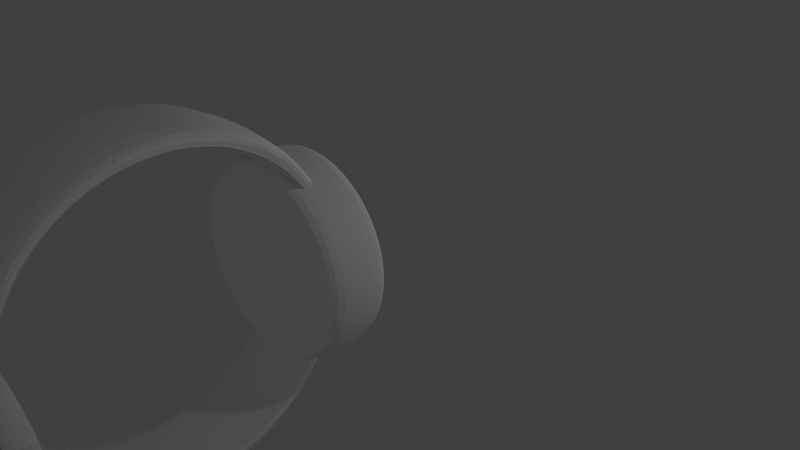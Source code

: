 # Source: Watch.blend  (saved by Blender 2.73.0; exported with 4.5.12 LTS)
import bpy
from mathutils import Matrix  # noqa: F401  (used for matrix-valued properties, if any)

bpy.ops.wm.read_factory_settings(use_empty=True)
scene = bpy.context.scene
scene.name = 'Scene'

# ---- collections
col_collection_1 = bpy.data.collections.new('Collection 1'); scene.collection.children.link(col_collection_1)

# ---- materials (node trees are filled in below, after node groups)
mat_material_002 = bpy.data.materials.new('Material.002')
mat_material_002.alpha_threshold = 0.0
mat_material_002.use_transparent_shadow = False
mat_material_002.roughness = 0.5
mat_material_004 = bpy.data.materials.new('Material.004')
mat_material_004.alpha_threshold = 0.0
mat_material_004.use_transparent_shadow = False
mat_material_004.roughness = 0.5
mat_material_005 = bpy.data.materials.new('Material.005')
mat_material_005.alpha_threshold = 0.0
mat_material_005.use_transparent_shadow = False
mat_material_005.roughness = 0.5
mat_material_003 = bpy.data.materials.new('Material.003')
mat_material_003.alpha_threshold = 0.0
mat_material_003.use_transparent_shadow = False
mat_material_003.roughness = 0.5
mat_material_001 = bpy.data.materials.new('Material.001')
mat_material_001.alpha_threshold = 0.0
mat_material_001.use_transparent_shadow = False
mat_material_001.roughness = 0.5
mat_material = bpy.data.materials.new('Material')
mat_material.alpha_threshold = 0.0
mat_material.use_transparent_shadow = False
mat_material.roughness = 0.5

# ---- material node trees

# ---- world
world_world = bpy.data.worlds.new('World'); scene.world = world_world
world_world.color = (0.05088, 0.05088, 0.05088)
world_world.use_sun_shadow = False
world_world.sun_shadow_jitter_overblur = 0.0
world_world.cycles.sampling_method = 'MANUAL'
world_world.cycles.sample_map_resolution = 256

# ---- cameras
cam_camera = bpy.data.cameras.new('Camera')
cam_camera.clip_end = 100.0
cam_camera.lens = 35.0
cam_camera.sensor_width = 32.0
cam_camera.sensor_height = 18.0
cam_camera.ortho_scale = 7.314
cam_camera.dof.focus_distance = 0.0
cam_camera.dof.aperture_fstop = 128.0

# ---- lights
light_lamp_004 = bpy.data.lights.new('Lamp.004', 'POINT')
light_lamp_004.transmission_factor = 0.0
light_lamp_004.cutoff_distance = 30.0
light_lamp_004.energy = 100.0
light_lamp_004.shadow_buffer_clip_start = 1.001
light_lamp_004.shadow_soft_size = 0.1
light_lamp_004.shadow_maximum_resolution = 0.006
light_lamp_004.use_absolute_resolution = True
light_lamp_004.cycles.use_multiple_importance_sampling = False
light_lamp_003 = bpy.data.lights.new('Lamp.003', 'POINT')
light_lamp_003.transmission_factor = 0.0
light_lamp_003.cutoff_distance = 30.0
light_lamp_003.energy = 100.0
light_lamp_003.shadow_buffer_clip_start = 1.001
light_lamp_003.shadow_soft_size = 0.1
light_lamp_003.shadow_maximum_resolution = 0.006
light_lamp_003.use_absolute_resolution = True
light_lamp_003.cycles.use_multiple_importance_sampling = False
light_lamp_002 = bpy.data.lights.new('Lamp.002', 'POINT')
light_lamp_002.transmission_factor = 0.0
light_lamp_002.cutoff_distance = 30.0
light_lamp_002.energy = 100.0
light_lamp_002.shadow_buffer_clip_start = 1.001
light_lamp_002.shadow_soft_size = 0.1
light_lamp_002.shadow_maximum_resolution = 0.006
light_lamp_002.use_absolute_resolution = True
light_lamp_002.cycles.use_multiple_importance_sampling = False
light_lamp_001 = bpy.data.lights.new('Lamp.001', 'POINT')
light_lamp_001.transmission_factor = 0.0
light_lamp_001.cutoff_distance = 30.0
light_lamp_001.energy = 100.0
light_lamp_001.shadow_buffer_clip_start = 1.001
light_lamp_001.shadow_soft_size = 0.1
light_lamp_001.shadow_maximum_resolution = 0.006
light_lamp_001.use_absolute_resolution = True
light_lamp_001.cycles.use_multiple_importance_sampling = False
light_lamp = bpy.data.lights.new('Lamp', 'POINT')
light_lamp.transmission_factor = 0.0
light_lamp.cutoff_distance = 30.0
light_lamp.energy = 100.0
light_lamp.shadow_buffer_clip_start = 1.001
light_lamp.shadow_soft_size = 0.1
light_lamp.shadow_maximum_resolution = 0.006
light_lamp.use_absolute_resolution = True
light_lamp.cycles.use_multiple_importance_sampling = False

# ---- meshes
me_cylinder_001 = bpy.data.meshes.new('Cylinder.001')
me_cylinder_001.from_pydata([(1.031, 0.5089, -0.01694), (1.016, 0.5089, -0.01694), (1.031, 0.4988, 0.3035), (1.016, 0.4988, 0.3035), (1.031, 0.469, 0.6116), (1.016, 0.469, 0.6116), (1.031, 0.4206, 0.8955), (1.016, 0.4206, 0.8955), (1.031, 0.3555, 1.144), (1.016, 0.3555, 1.144), (1.031, 0.2761, 1.349), (1.016, 0.2761, 1.349), (1.031, 0.1856, 1.5), (1.016, 0.1856, 1.5), (1.031, 0.0873, 1.594), (1.016, 0.0873, 1.594), (1.031, -0.01488, 1.625), (1.016, -0.01488, 1.625), (1.031, -0.1171, 1.594), (1.016, -0.1171, 1.594), (1.031, -0.2153, 1.5), (1.016, -0.2153, 1.5), (1.031, -0.3059, 1.349), (1.016, -0.3059, 1.349), (1.031, -0.3853, 1.144), (1.016, -0.3853, 1.144), (1.031, -0.4504, 0.8955), (1.016, -0.4504, 0.8955), (1.031, -0.4988, 0.6116), (1.016, -0.4988, 0.6116), (1.031, -0.5286, 0.3035), (1.016, -0.5286, 0.3035), (1.031, -0.5387, -0.01694), (1.016, -0.5387, -0.01694), (1.031, -0.5286, -0.3373), (1.016, -0.5286, -0.3373), (1.031, -0.4988, -0.6454), (1.016, -0.4988, -0.6454), (1.031, -0.4504, -0.9294), (1.016, -0.4504, -0.9294), (1.031, -0.3853, -1.178), (1.016, -0.3853, -1.178), (1.031, -0.3059, -1.383), (1.016, -0.3059, -1.383), (1.031, -0.2153, -1.534), (1.016, -0.2153, -1.534), (1.031, -0.1171, -1.628), (1.016, -0.1171, -1.628), (1.031, -0.01488, -1.659), (1.016, -0.01488, -1.659), (1.031, 0.0873, -1.628), (1.016, 0.0873, -1.628), (1.031, 0.1856, -1.534), (1.016, 0.1856, -1.534), (1.031, 0.2761, -1.383), (1.016, 0.2761, -1.383), (1.031, 0.3555, -1.178), (1.016, 0.3555, -1.178), (1.031, 0.4206, -0.9294), (1.016, 0.4206, -0.9294), (1.031, 0.469, -0.6454), (1.016, 0.469, -0.6454), (1.031, 0.4988, -0.3373), (1.016, 0.4988, -0.3373), (-0.9145, -0.2574, 0.03814), (-0.9145, 0.2624, 0.03814), (-0.9142, -0.2574, 0.05284), (-0.9142, 0.2624, 0.05284), (-0.9135, -0.2574, 0.06697), (-0.9135, 0.2624, 0.06697), (-0.9122, -0.2574, 0.08), (-0.9122, 0.2624, 0.08), (-0.9105, -0.2574, 0.09141), (-0.9105, 0.2624, 0.09141), (-0.9085, -0.2574, 0.1008), (-0.9085, 0.2624, 0.1008), (-0.9062, -0.2574, 0.1077), (-0.9062, 0.2624, 0.1077), (-0.9036, -0.2574, 0.112), (-0.9036, 0.2624, 0.112), (-0.901, -0.2574, 0.1135), (-0.901, 0.2624, 0.1135), (-0.8984, -0.2574, 0.112), (-0.8984, 0.2624, 0.112), (-0.8958, -0.2574, 0.1077), (-0.8958, 0.2624, 0.1077), (-0.8935, -0.2574, 0.1008), (-0.8935, 0.2624, 0.1008), (-0.8915, -0.2574, 0.09141), (-0.8915, 0.2624, 0.09141), (-0.8898, -0.2574, 0.08), (-0.8898, 0.2624, 0.08), (-0.8885, -0.2574, 0.06697), (-0.8885, 0.2624, 0.06697), (-0.8878, -0.2574, 0.05284), (-0.8878, 0.2624, 0.05284), (-0.8875, -0.2574, 0.03814), (-0.8875, 0.2624, 0.03814), (-0.8878, -0.2574, 0.02344), (-0.8878, 0.2624, 0.02344), (-0.8885, -0.2574, 0.009304), (-0.8885, 0.2624, 0.009304), (-0.8898, -0.2574, -0.003722), (-0.8898, 0.2624, -0.003722), (-0.8915, -0.2574, -0.01514), (-0.8915, 0.2624, -0.01514), (-0.8935, -0.2574, -0.02451), (-0.8935, 0.2624, -0.02451), (-0.8958, -0.2574, -0.03147), (-0.8958, 0.2624, -0.03147), (-0.8984, -0.2574, -0.03576), (-0.8984, 0.2624, -0.03576), (-0.901, -0.2574, -0.03721), (-0.901, 0.2624, -0.03721), (-0.9036, -0.2574, -0.03576), (-0.9036, 0.2624, -0.03576), (-0.9062, -0.2574, -0.03147), (-0.9062, 0.2624, -0.03147), (-0.9085, -0.2574, -0.02451), (-0.9085, 0.2624, -0.02451), (-0.9105, -0.2574, -0.01514), (-0.9105, 0.2624, -0.01514), (-0.9122, -0.2574, -0.003722), (-0.9122, 0.2624, -0.003722), (-0.9135, -0.2574, 0.009304), (-0.9135, 0.2624, 0.009304), (-0.9142, -0.2574, 0.02344), (-0.9142, 0.2624, 0.02344), (0.9731, -0.08325, 0.04984), (0.9646, -0.08325, 0.04984), (0.9646, -0.08325, -0.06277), (0.9731, -0.08325, -0.06277), (0.9731, -0.2815, 0.04984), (0.9646, -0.2815, 0.04984), (0.9646, -0.2815, -0.06277), (0.9731, -0.2815, -0.06277), (0.9707, -0.2734, 0.1708), (0.9702, -0.2734, 0.1673), (0.9697, -0.2734, 0.1571), (0.9692, -0.2734, 0.1405), (0.9688, -0.2734, 0.1181), (0.9684, -0.2734, 0.09084), (0.9682, -0.2734, 0.05973), (0.968, -0.2734, 0.02598), (0.968, -0.2734, -0.009117), (0.9707, -0.3927, -0.009117), (0.968, -0.2734, -0.04422), (0.9682, -0.2734, -0.07797), (0.9684, -0.2734, -0.1091), (0.9688, -0.2734, -0.1363), (0.9692, -0.2734, -0.1587), (0.9697, -0.2734, -0.1753), (0.9702, -0.2734, -0.1856), (0.9707, -0.2734, -0.189), (0.9712, -0.2734, -0.1856), (0.9718, -0.2734, -0.1753), (0.9722, -0.2734, -0.1587), (0.9727, -0.2734, -0.1363), (0.973, -0.2734, -0.1091), (0.9733, -0.2734, -0.07797), (0.9734, -0.2734, -0.04422), (0.9735, -0.2734, -0.009117), (0.9734, -0.2734, 0.02598), (0.9733, -0.2734, 0.05973), (0.973, -0.2734, 0.09084), (0.9727, -0.2734, 0.1181), (0.9722, -0.2734, 0.1405), (0.9718, -0.2734, 0.1571), (0.9712, -0.2734, 0.1673), (0.9731, 0.002665, -0.06826), (0.9646, 0.002665, -0.06826), (0.9646, 0.002665, 0.0447), (0.9731, 0.002665, 0.0447), (0.9731, 0.1131, -0.06826), (0.9646, 0.1131, -0.06826), (0.9646, 0.1131, 0.0447), (0.9731, 0.1131, 0.0447), (0.9707, 0.1086, -0.1896), (0.9702, 0.1086, -0.1861), (0.9697, 0.1086, -0.1758), (0.9692, 0.1086, -0.1592), (0.9688, 0.1086, -0.1367), (0.9684, 0.1086, -0.1094), (0.9682, 0.1086, -0.07818), (0.968, 0.1086, -0.04432), (0.968, 0.1086, -0.009118), (0.9707, 0.175, -0.009118), (0.968, 0.1086, 0.02609), (0.9682, 0.1086, 0.05994), (0.9684, 0.1086, 0.09114), (0.9688, 0.1086, 0.1185), (0.9692, 0.1086, 0.1409), (0.9697, 0.1086, 0.1576), (0.9702, 0.1086, 0.1679), (0.9707, 0.1086, 0.1713), (0.9712, 0.1086, 0.1679), (0.9718, 0.1086, 0.1576), (0.9722, 0.1086, 0.1409), (0.9727, 0.1086, 0.1185), (0.973, 0.1086, 0.09114), (0.9733, 0.1086, 0.05994), (0.9734, 0.1086, 0.02609), (0.9735, 0.1086, -0.009118), (0.9734, 0.1086, -0.04432), (0.9733, 0.1086, -0.07818), (0.973, 0.1086, -0.1094), (0.9727, 0.1086, -0.1367), (0.9722, 0.1086, -0.1592), (0.9718, 0.1086, -0.1758), (0.9712, 0.1086, -0.1861), (0.9663, -0.04362, -1.848), (0.9663, -0.04362, -2.179), (0.9642, -0.02281, -1.848), (0.9642, -0.02281, -2.179), (0.9581, -0.002793, -1.848), (0.9581, -0.002793, -2.179), (0.9483, 0.01565, -1.848), (0.9483, 0.01565, -2.179), (0.935, 0.03182, -1.848), (0.935, 0.03182, -2.179), (0.9189, 0.04509, -1.848), (0.9189, 0.04509, -2.179), (0.9004, 0.05495, -1.848), (0.9004, 0.05495, -2.179), (0.8804, 0.06102, -1.848), (0.8804, 0.06102, -2.179), (0.8596, 0.06307, -1.848), (0.8596, 0.06307, -2.179), (0.8388, 0.06102, -1.848), (0.8388, 0.06102, -2.179), (0.8187, 0.05495, -1.848), (0.8187, 0.05495, -2.179), (0.8003, 0.04509, -1.848), (0.8003, 0.04509, -2.179), (0.7841, 0.03182, -1.848), (0.7841, 0.03182, -2.179), (0.7709, 0.01565, -1.848), (0.7709, 0.01565, -2.179), (0.761, -0.002793, -1.848), (0.761, -0.002793, -2.179), (0.7549, -0.02281, -1.848), (0.7549, -0.02281, -2.179), (0.7529, -0.04362, -1.848), (0.7529, -0.04362, -2.179), (0.7549, -0.06444, -1.848), (0.7549, -0.06444, -2.179), (0.761, -0.08445, -1.848), (0.761, -0.08445, -2.179), (0.7709, -0.1029, -1.848), (0.7709, -0.1029, -2.179), (0.7841, -0.1191, -1.848), (0.7841, -0.1191, -2.179), (0.8003, -0.1323, -1.848), (0.8003, -0.1323, -2.179), (0.8187, -0.1422, -1.848), (0.8187, -0.1422, -2.179), (0.8388, -0.1483, -1.848), (0.8388, -0.1483, -2.179), (0.8596, -0.1503, -1.848), (0.8596, -0.1503, -2.179), (0.8804, -0.1483, -1.848), (0.8804, -0.1483, -2.179), (0.9004, -0.1422, -1.848), (0.9004, -0.1422, -2.179), (0.9189, -0.1323, -1.848), (0.9189, -0.1323, -2.179), (0.935, -0.1191, -1.848), (0.935, -0.1191, -2.179), (0.9483, -0.1029, -1.848), (0.9483, -0.1029, -2.179), (0.9581, -0.08445, -1.848), (0.9581, -0.08445, -2.179), (0.9642, -0.06444, -1.848), (0.9642, -0.06444, -2.179), (-0.897, -0.5212, -1.397), (-0.7388, -0.4983, -1.397), (-0.7388, -0.4983, 1.486), (-0.897, -0.5212, 1.486), (-1.007, 0.2382, -1.397), (-0.8485, 0.2611, -1.397), (-0.8485, 0.2611, 1.486), (-1.007, 0.2382, 1.486), (-0.8925, -0.4491, -1.132), (-0.7635, -0.4305, -1.132), (-0.7635, -0.4305, 1.22), (-0.8925, -0.4491, 1.22), (-0.982, 0.1704, -1.132), (-0.853, 0.189, -1.132), (-0.853, 0.189, 1.22), (-0.982, 0.1704, 1.22), (0.9753, 0.0256, 0.007504), (0.9458, 0.0256, 0.007504), (0.9753, 0.02427, 0.04985), (0.9458, 0.02427, 0.04985), (0.9753, 0.02033, 0.09057), (0.9458, 0.02033, 0.09057), (0.9753, 0.01393, 0.1281), (0.9458, 0.01393, 0.1281), (0.9753, 0.005325, 0.161), (0.9458, 0.005325, 0.161), (0.9753, -0.005165, 0.188), (0.9458, -0.005165, 0.188), (0.9753, -0.01713, 0.208), (0.9458, -0.01713, 0.208), (0.9753, -0.03012, 0.2204), (0.9458, -0.03012, 0.2204), (0.9753, -0.04362, 0.2246), (0.9458, -0.04362, 0.2246), (0.9753, -0.05713, 0.2204), (0.9458, -0.05713, 0.2204), (0.9753, -0.07011, 0.208), (0.9458, -0.07011, 0.208), (0.9753, -0.08208, 0.188), (0.9458, -0.08208, 0.188), (0.9753, -0.09257, 0.161), (0.9458, -0.09257, 0.161), (0.9753, -0.1012, 0.1281), (0.9458, -0.1012, 0.1281), (0.9753, -0.1076, 0.09057), (0.9458, -0.1076, 0.09057), (0.9753, -0.1115, 0.04985), (0.9458, -0.1115, 0.04985), (0.9753, -0.1128, 0.007504), (0.9458, -0.1128, 0.007504), (0.9753, -0.1115, -0.03484), (0.9458, -0.1115, -0.03484), (0.9753, -0.1076, -0.07556), (0.9458, -0.1076, -0.07556), (0.9753, -0.1012, -0.1131), (0.9458, -0.1012, -0.1131), (0.9753, -0.09257, -0.146), (0.9458, -0.09257, -0.146), (0.9753, -0.08208, -0.173), (0.9458, -0.08208, -0.173), (0.9753, -0.07011, -0.193), (0.9458, -0.07011, -0.193), (0.9753, -0.05713, -0.2054), (0.9458, -0.05713, -0.2054), (0.9753, -0.04362, -0.2096), (0.9458, -0.04362, -0.2096), (0.9753, -0.03012, -0.2054), (0.9458, -0.03012, -0.2054), (0.9753, -0.01713, -0.193), (0.9458, -0.01713, -0.193), (0.9753, -0.005165, -0.173), (0.9458, -0.005165, -0.173), (0.9753, 0.005325, -0.146), (0.9458, 0.005325, -0.146), (0.9753, 0.01393, -0.1131), (0.9458, 0.01393, -0.1131), (0.9753, 0.02033, -0.07556), (0.9458, 0.02033, -0.07556), (0.9753, 0.02427, -0.03484), (0.9458, 0.02427, -0.03484), (0.0, 1.0, -1.0), (0.0, 1.0, 1.0), (0.1951, 0.9808, -1.0), (0.1951, 0.9808, 1.0), (0.3827, 0.9239, -1.0), (0.3827, 0.9239, 1.0), (0.5556, 0.8315, -1.0), (0.5556, 0.8315, 1.0), (0.7071, 0.7071, -1.0), (0.7071, 0.7071, 1.0), (0.8315, 0.5556, -1.0), (0.8315, 0.5556, 1.0), (0.9239, 0.3827, -1.0), (0.9239, 0.3827, 1.0), (0.9239, -0.3827, -1.0), (0.9239, -0.3827, 1.0), (0.8315, -0.5556, -1.0), (0.8315, -0.5556, 1.0), (0.7071, -0.7071, -1.0), (0.7071, -0.7071, 1.0), (0.5556, -0.8315, -1.0), (0.5556, -0.8315, 1.0), (0.3827, -0.9239, -1.0), (0.3827, -0.9239, 1.0), (0.1951, -0.9808, -1.0), (0.1951, -0.9808, 1.0), (-3.258e-07, -1.0, -1.0), (-3.258e-07, -1.0, 1.0), (-0.1951, -0.9808, -1.0), (-0.1951, -0.9808, 1.0), (-0.3827, -0.9239, -1.0), (-0.3827, -0.9239, 1.0), (-0.5556, -0.8315, -1.0), (-0.5556, -0.8315, 1.0), (-0.7071, -0.7071, -1.0), (-0.7071, -0.7071, 1.0), (-0.8315, -0.5556, -1.0), (-0.8315, -0.5556, 1.0), (-0.9239, -0.3827, -1.0), (-0.9239, -0.3827, 1.0), (-0.9808, 0.1951, -1.0), (-0.9808, 0.1951, 1.0), (-0.9239, 0.3827, -1.0), (-0.9239, 0.3827, 1.0), (-0.8315, 0.5556, -1.0), (-0.8315, 0.5556, 1.0), (-0.7071, 0.7071, -1.0), (-0.7071, 0.7071, 1.0), (-0.5556, 0.8315, -1.0), (-0.5556, 0.8315, 1.0), (-0.3827, 0.9239, -1.0), (-0.3827, 0.9239, 1.0), (-0.1951, 0.9808, -1.0), (-0.1951, 0.9808, 1.0), (5.124e-09, 0.9043, -0.9043), (5.124e-09, 0.9043, 0.9043), (0.1764, 0.8869, -0.9043), (0.1764, 0.8869, 0.9043), (0.3461, 0.8355, -0.9043), (0.3461, 0.8355, 0.9043), (0.5024, 0.7519, -0.9043), (0.5024, 0.7519, 0.9043), (0.6394, 0.6394, -0.9043), (0.6394, 0.6394, 0.9043), (0.7519, 0.5024, -0.9043), (0.7519, 0.5024, 0.9043), (0.8355, 0.3461, -0.9043), (0.8355, 0.3461, 0.9043), (0.8355, -0.3461, -0.9043), (0.8355, -0.3461, 0.9043), (0.7519, -0.5024, -0.9043), (0.7519, -0.5024, 0.9043), (0.6394, -0.6394, -0.9043), (0.6394, -0.6394, 0.9043), (0.5024, -0.7519, -0.9043), (0.5024, -0.7519, 0.9043), (0.3461, -0.8355, -0.9043), (0.3461, -0.8355, 0.9043), (0.1764, -0.8869, -0.9043), (0.1764, -0.8869, 0.9043), (-2.895e-07, -0.9043, -0.9043), (-2.895e-07, -0.9043, 0.9043), (-0.1764, -0.8869, -0.9043), (-0.1764, -0.8869, 0.9043), (-0.3461, -0.8355, -0.9043), (-0.3461, -0.8355, 0.9043), (-0.5024, -0.7519, -0.9043), (-0.5024, -0.7519, 0.9043), (-0.6394, -0.6394, -0.9043), (-0.6394, -0.6394, 0.9043), (-0.7519, -0.5024, -0.9043), (-0.7519, -0.5024, 0.9043), (-0.8355, -0.3461, -0.9043), (-0.8355, -0.3461, 0.9043), (-0.8869, 0.1764, -0.9043), (-0.8869, 0.1764, 0.9043), (-0.8355, 0.3461, -0.9043), (-0.8355, 0.3461, 0.9043), (-0.7519, 0.5024, -0.9043), (-0.7519, 0.5024, 0.9043), (-0.6394, 0.6395, -0.9043), (-0.6394, 0.6395, 0.9043), (-0.5024, 0.7519, -0.9043), (-0.5024, 0.7519, 0.9043), (-0.3461, 0.8355, -0.9043), (-0.3461, 0.8355, 0.9043), (-0.1764, 0.8869, -0.9043), (-0.1764, 0.8869, 0.9043), (0.5556, 0.8315, -1.0), (0.5556, 0.8315, 1.0), (0.7071, 0.7071, -1.0), (0.7071, 0.7071, 1.0), (0.5024, 0.7519, -0.9043), (0.5024, 0.7519, 0.9043), (0.6394, 0.6394, -0.9043), (0.6394, 0.6394, 0.9043), (-2.029e-08, 0.9043, 0.9184), (0.1764, 0.8869, 0.9184), (0.3461, 0.8355, 0.9184), (0.5024, 0.7519, 0.9184), (0.6394, 0.6394, 0.9184), (0.7519, 0.5024, 0.9184), (0.8355, 0.3461, 0.9184), (0.8355, -0.3461, 0.9184), (0.7519, -0.5024, 0.9184), (0.6394, -0.6394, 0.9184), (0.5024, -0.7519, 0.9184), (0.3461, -0.8355, 0.9184), (0.1764, -0.8869, 0.9184), (-3.15e-07, -0.9043, 0.9184), (-0.1764, -0.8869, 0.9184), (-0.3461, -0.8355, 0.9184), (-0.5024, -0.7519, 0.9184), (-0.6394, -0.6394, 0.9184), (-0.7519, -0.5024, 0.9184), (-0.8355, -0.3461, 0.9184), (-0.8869, 0.1764, 0.9184), (-0.8355, 0.3461, 0.9184), (-0.7519, 0.5024, 0.9184), (-0.6394, 0.6395, 0.9184), (-0.5024, 0.7519, 0.9184), (-0.3461, 0.8355, 0.9184), (-0.1764, 0.8869, 0.9184), (1.041, 0.5828, -0.007322), (0.6913, 0.5828, -0.007322), (1.041, 0.5712, 0.3622), (0.6913, 0.5712, 0.3622), (1.041, 0.5368, 0.7176), (0.6913, 0.5368, 0.7176), (1.041, 0.481, 1.045), (0.6913, 0.481, 1.045), (1.041, 0.4059, 1.332), (0.6913, 0.4059, 1.332), (1.041, 0.3143, 1.568), (0.6913, 0.3143, 1.568), (1.041, 0.2099, 1.743), (0.6913, 0.2099, 1.743), (1.041, 0.09653, 1.851), (0.6913, 0.09653, 1.851), (1.041, -0.02133, 1.887), (0.6913, -0.02133, 1.887), (1.041, -0.1392, 1.851), (0.6913, -0.1392, 1.851), (1.041, -0.2525, 1.743), (0.6913, -0.2525, 1.743), (1.041, -0.357, 1.568), (0.6913, -0.357, 1.568), (1.041, -0.4485, 1.332), (0.6913, -0.4485, 1.332), (1.041, -0.5236, 1.045), (0.6913, -0.5236, 1.045), (1.041, -0.5795, 0.7176), (0.6913, -0.5795, 0.7176), (1.041, -0.6139, 0.3622), (0.6913, -0.6139, 0.3622), (1.041, -0.6255, -0.007322), (0.6913, -0.6255, -0.007322), (1.041, -0.6139, -0.3769), (0.6913, -0.6139, -0.3769), (1.041, -0.5795, -0.7323), (0.6913, -0.5795, -0.7323), (1.041, -0.5236, -1.06), (0.6913, -0.5236, -1.06), (1.041, -0.4485, -1.347), (0.6913, -0.4485, -1.347), (1.041, -0.357, -1.582), (0.6913, -0.357, -1.582), (1.041, -0.2525, -1.757), (0.6913, -0.2525, -1.757), (1.041, -0.1392, -1.865), (0.6913, -0.1392, -1.865), (1.041, -0.02133, -1.902), (0.6913, -0.02133, -1.902), (1.041, 0.09653, -1.865), (0.6913, 0.09653, -1.865), (1.041, 0.2099, -1.757), (0.6913, 0.2099, -1.757), (1.041, 0.3143, -1.582), (0.6913, 0.3143, -1.582), (1.041, 0.4059, -1.347), (0.6913, 0.4059, -1.347), (1.041, 0.481, -1.06), (0.6913, 0.481, -1.06), (1.041, 0.5368, -0.7322), (0.6913, 0.5368, -0.7322), (1.041, 0.5712, -0.3769), (0.6913, 0.5712, -0.3769), (1.041, 0.5138, -0.007322), (1.041, 0.5036, 0.3201), (1.041, 0.4731, 0.6349), (1.041, 0.4237, 0.925), (1.041, 0.3571, 1.179), (1.041, 0.276, 1.388), (1.041, 0.1835, 1.543), (1.041, 0.08308, 1.639), (1.041, -0.02133, 1.671), (1.041, -0.1257, 1.639), (1.041, -0.2261, 1.543), (1.041, -0.3187, 1.388), (1.041, -0.3998, 1.179), (1.041, -0.4663, 0.925), (1.041, -0.5158, 0.6349), (1.041, -0.5462, 0.3201), (1.041, -0.5565, -0.007322), (1.041, -0.5462, -0.3347), (1.041, -0.5158, -0.6495), (1.041, -0.4663, -0.9396), (1.041, -0.3998, -1.194), (1.041, -0.3187, -1.403), (1.041, -0.2261, -1.558), (1.041, -0.1257, -1.653), (1.041, -0.02133, -1.685), (1.041, 0.08308, -1.653), (1.041, 0.1835, -1.558), (1.041, 0.276, -1.403), (1.041, 0.3571, -1.194), (1.041, 0.4237, -0.9396), (1.041, 0.4731, -0.6495), (1.041, 0.5036, -0.3347), (0.9563, 0.5138, -0.007322), (0.9563, 0.5036, 0.3201), (0.9563, 0.4731, 0.6349), (0.9563, 0.4237, 0.925), (0.9563, 0.3571, 1.179), (0.9563, 0.276, 1.388), (0.9563, 0.1835, 1.543), (0.9563, 0.08308, 1.639), (0.9563, -0.02133, 1.671), (0.9563, -0.1257, 1.639), (0.9563, -0.2261, 1.543), (0.9563, -0.3187, 1.388), (0.9563, -0.3998, 1.179), (0.9563, -0.4663, 0.925), (0.9563, -0.5158, 0.6349), (0.9563, -0.5462, 0.3201), (0.9563, -0.5565, -0.007322), (0.9563, -0.5462, -0.3347), (0.9563, -0.5158, -0.6495), (0.9563, -0.4663, -0.9396), (0.9563, -0.3998, -1.194), (0.9563, -0.3187, -1.403), (0.9563, -0.2261, -1.558), (0.9563, -0.1257, -1.653), (0.9563, -0.02133, -1.685), (0.9563, 0.08308, -1.653), (0.9563, 0.1835, -1.558), (0.9563, 0.276, -1.403), (0.9563, 0.3571, -1.194), (0.9563, 0.4237, -0.9396), (0.9563, 0.4731, -0.6495), (0.9563, 0.5036, -0.3347), (0.6519, 0.5354, -0.007322), (0.6519, 0.5247, 0.3333), (0.6519, 0.493, 0.6608), (0.6519, 0.4416, 0.9626), (0.6519, 0.3724, 1.227), (0.6519, 0.288, 1.444), (0.6519, 0.1917, 1.606), (0.6519, 0.08729, 1.705), (0.6519, -0.02133, 1.738), (0.6519, -0.1299, 1.705), (0.6519, -0.2344, 1.606), (0.6519, -0.3306, 1.444), (0.6519, -0.415, 1.227), (0.6519, -0.4843, 0.9626), (0.6519, -0.5357, 0.6608), (0.6519, -0.5674, 0.3333), (0.6519, -0.5781, -0.007322), (0.6519, -0.5674, -0.3479), (0.6519, -0.5357, -0.6754), (0.6519, -0.4843, -0.9772), (0.6519, -0.415, -1.242), (0.6519, -0.3306, -1.459), (0.6519, -0.2344, -1.62), (0.6519, -0.1299, -1.72), (0.6519, -0.02133, -1.753), (0.6519, 0.08729, -1.72), (0.6519, 0.1917, -1.62), (0.6519, 0.288, -1.459), (0.6519, 0.3724, -1.242), (0.6519, 0.4416, -0.9772), (0.6519, 0.493, -0.6754), (0.6519, 0.5247, -0.3479)], [], [(0, 1, 3, 2), (2, 3, 5, 4), (4, 5, 7, 6), (6, 7, 9, 8), (8, 9, 11, 10), (10, 11, 13, 12), (12, 13, 15, 14), (14, 15, 17, 16), (16, 17, 19, 18), (18, 19, 21, 20), (20, 21, 23, 22), (22, 23, 25, 24), (24, 25, 27, 26), (26, 27, 29, 28), (28, 29, 31, 30), (30, 31, 33, 32), (32, 33, 35, 34), (34, 35, 37, 36), (36, 37, 39, 38), (38, 39, 41, 40), (40, 41, 43, 42), (42, 43, 45, 44), (44, 45, 47, 46), (46, 47, 49, 48), (48, 49, 51, 50), (50, 51, 53, 52), (52, 53, 55, 54), (54, 55, 57, 56), (56, 57, 59, 58), (58, 59, 61, 60), (3, 1, 63, 61, 59, 57, 55, 53, 51, 49, 47, 45, 43, 41, 39, 37, 35, 33, 31, 29, 27, 25, 23, 21, 19, 17, 15, 13, 11, 9, 7, 5), (62, 63, 1, 0), (60, 61, 63, 62), (0, 2, 4, 6, 8, 10, 12, 14, 16, 18, 20, 22, 24, 26, 28, 30, 32, 34, 36, 38, 40, 42, 44, 46, 48, 50, 52, 54, 56, 58, 60, 62), (64, 65, 67, 66), (66, 67, 69, 68), (68, 69, 71, 70), (70, 71, 73, 72), (72, 73, 75, 74), (74, 75, 77, 76), (76, 77, 79, 78), (78, 79, 81, 80), (80, 81, 83, 82), (82, 83, 85, 84), (84, 85, 87, 86), (86, 87, 89, 88), (88, 89, 91, 90), (90, 91, 93, 92), (92, 93, 95, 94), (94, 95, 97, 96), (96, 97, 99, 98), (98, 99, 101, 100), (100, 101, 103, 102), (102, 103, 105, 104), (104, 105, 107, 106), (106, 107, 109, 108), (108, 109, 111, 110), (110, 111, 113, 112), (112, 113, 115, 114), (114, 115, 117, 116), (116, 117, 119, 118), (118, 119, 121, 120), (120, 121, 123, 122), (122, 123, 125, 124), (67, 65, 127, 125, 123, 121, 119, 117, 115, 113, 111, 109, 107, 105, 103, 101, 99, 97, 95, 93, 91, 89, 87, 85, 83, 81, 79, 77, 75, 73, 71, 69), (126, 127, 65, 64), (124, 125, 127, 126), (64, 66, 68, 70, 72, 74, 76, 78, 80, 82, 84, 86, 88, 90, 92, 94, 96, 98, 100, 102, 104, 106, 108, 110, 112, 114, 116, 118, 120, 122, 124, 126), (132, 133, 129, 128), (133, 134, 130, 129), (134, 135, 131, 130), (135, 132, 128, 131), (128, 129, 130, 131), (135, 134, 133, 132), (167, 145, 168), (136, 145, 137), (166, 145, 167), (165, 145, 166), (164, 145, 165), (163, 145, 164), (162, 145, 163), (161, 145, 162), (160, 145, 161), (159, 145, 160), (158, 145, 159), (157, 145, 158), (156, 145, 157), (155, 145, 156), (154, 145, 155), (153, 145, 154), (152, 145, 153), (151, 145, 152), (150, 145, 151), (149, 145, 150), (148, 145, 149), (147, 145, 148), (146, 145, 147), (144, 145, 146), (143, 145, 144), (142, 145, 143), (141, 145, 142), (140, 145, 141), (139, 145, 140), (138, 145, 139), (168, 145, 136), (137, 145, 138), (136, 137, 138, 139, 140, 141, 142, 143, 144, 146, 147, 148, 149, 150, 151, 152, 153, 154, 155, 156, 157, 158, 159, 160, 161, 162, 163, 164, 165, 166, 167, 168), (173, 174, 170, 169), (174, 175, 171, 170), (175, 176, 172, 171), (176, 173, 169, 172), (169, 170, 171, 172), (176, 175, 174, 173), (208, 186, 209), (177, 186, 178), (207, 186, 208), (206, 186, 207), (205, 186, 206), (204, 186, 205), (203, 186, 204), (202, 186, 203), (201, 186, 202), (200, 186, 201), (199, 186, 200), (198, 186, 199), (197, 186, 198), (196, 186, 197), (195, 186, 196), (194, 186, 195), (193, 186, 194), (192, 186, 193), (191, 186, 192), (190, 186, 191), (189, 186, 190), (188, 186, 189), (187, 186, 188), (185, 186, 187), (184, 186, 185), (183, 186, 184), (182, 186, 183), (181, 186, 182), (180, 186, 181), (179, 186, 180), (209, 186, 177), (178, 186, 179), (177, 178, 179, 180, 181, 182, 183, 184, 185, 187, 188, 189, 190, 191, 192, 193, 194, 195, 196, 197, 198, 199, 200, 201, 202, 203, 204, 205, 206, 207, 208, 209), (210, 211, 213, 212), (212, 213, 215, 214), (214, 215, 217, 216), (216, 217, 219, 218), (218, 219, 221, 220), (220, 221, 223, 222), (222, 223, 225, 224), (224, 225, 227, 226), (226, 227, 229, 228), (228, 229, 231, 230), (230, 231, 233, 232), (232, 233, 235, 234), (234, 235, 237, 236), (236, 237, 239, 238), (238, 239, 241, 240), (240, 241, 243, 242), (242, 243, 245, 244), (244, 245, 247, 246), (246, 247, 249, 248), (248, 249, 251, 250), (250, 251, 253, 252), (252, 253, 255, 254), (254, 255, 257, 256), (256, 257, 259, 258), (258, 259, 261, 260), (260, 261, 263, 262), (262, 263, 265, 264), (264, 265, 267, 266), (266, 267, 269, 268), (268, 269, 271, 270), (213, 211, 273, 271, 269, 267, 265, 263, 261, 259, 257, 255, 253, 251, 249, 247, 245, 243, 241, 239, 237, 235, 233, 231, 229, 227, 225, 223, 221, 219, 217, 215), (272, 273, 211, 210), (270, 271, 273, 272), (210, 212, 214, 216, 218, 220, 222, 224, 226, 228, 230, 232, 234, 236, 238, 240, 242, 244, 246, 248, 250, 252, 254, 256, 258, 260, 262, 264, 266, 268, 270, 272), (278, 279, 275, 274), (281, 278, 286, 289), (280, 281, 277, 276), (274, 277, 285, 282), (274, 275, 276, 277), (281, 280, 279, 278), (277, 281, 289, 285), (276, 275, 283, 284), (280, 276, 284, 288), (279, 280, 288, 287), (275, 279, 287, 283), (278, 274, 282, 286), (290, 291, 293, 292), (292, 293, 295, 294), (294, 295, 297, 296), (296, 297, 299, 298), (298, 299, 301, 300), (300, 301, 303, 302), (302, 303, 305, 304), (304, 305, 307, 306), (306, 307, 309, 308), (308, 309, 311, 310), (310, 311, 313, 312), (312, 313, 315, 314), (314, 315, 317, 316), (316, 317, 319, 318), (318, 319, 321, 320), (320, 321, 323, 322), (322, 323, 325, 324), (324, 325, 327, 326), (326, 327, 329, 328), (328, 329, 331, 330), (330, 331, 333, 332), (332, 333, 335, 334), (334, 335, 337, 336), (336, 337, 339, 338), (338, 339, 341, 340), (340, 341, 343, 342), (342, 343, 345, 344), (344, 345, 347, 346), (346, 347, 349, 348), (348, 349, 351, 350), (293, 291, 353, 351, 349, 347, 345, 343, 341, 339, 337, 335, 333, 331, 329, 327, 325, 323, 321, 319, 317, 315, 313, 311, 309, 307, 305, 303, 301, 299, 297, 295), (352, 353, 291, 290), (350, 351, 353, 352), (290, 292, 294, 296, 298, 300, 302, 304, 306, 308, 310, 312, 314, 316, 318, 320, 322, 324, 326, 328, 330, 332, 334, 336, 338, 340, 342, 344, 346, 348, 350, 352), (354, 355, 357, 356), (356, 357, 359, 358), (358, 359, 361, 360), (417, 363, 465, 469), (362, 363, 365, 364), (364, 365, 367, 366), (368, 369, 371, 370), (370, 371, 373, 372), (372, 373, 375, 374), (374, 375, 377, 376), (376, 377, 379, 378), (378, 379, 381, 380), (380, 381, 383, 382), (382, 383, 385, 384), (384, 385, 387, 386), (386, 387, 389, 388), (388, 389, 391, 390), (390, 391, 393, 392), (394, 395, 397, 396), (396, 397, 399, 398), (398, 399, 401, 400), (400, 401, 403, 402), (402, 403, 405, 404), (377, 375, 429, 431), (406, 407, 355, 354), (404, 405, 407, 406), (356, 358, 412, 410), (387, 385, 439, 441), (370, 372, 426, 424), (403, 401, 455, 457), (380, 382, 436, 434), (390, 392, 446, 444), (396, 398, 452, 450), (359, 357, 411, 413), (406, 354, 408, 460), (373, 371, 425, 427), (362, 364, 418, 416), (383, 381, 435, 437), (393, 391, 445, 447), (399, 397, 451, 453), (376, 378, 432, 430), (355, 407, 461, 409), (386, 388, 442, 440), (402, 404, 458, 456), (365, 363, 417, 419), (358, 360, 414, 412), (379, 377, 431, 433), (389, 387, 441, 443), (354, 356, 410, 408), (372, 374, 428, 426), (405, 403, 457, 459), (382, 384, 438, 436), (398, 400, 454, 452), (361, 359, 413, 415), (357, 355, 409, 411), (375, 373, 427, 429), (385, 383, 437, 439), (364, 366, 420, 418), (368, 370, 424, 422), (401, 399, 453, 455), (378, 380, 434, 432), (388, 390, 444, 442), (394, 396, 450, 448), (404, 406, 460, 458), (367, 365, 419, 421), (371, 369, 423, 425), (414, 360, 462, 466), (381, 379, 433, 435), (391, 389, 443, 445), (397, 395, 449, 451), (374, 376, 430, 428), (407, 405, 459, 461), (384, 386, 440, 438), (400, 402, 456, 454), (361, 415, 467, 463), (462, 463, 465, 464), (462, 464, 468, 466), (465, 463, 467, 469), (362, 416, 468, 464), (415, 417, 469, 467), (416, 414, 466, 468), (363, 362, 464, 465), (360, 361, 463, 462), (448, 450, 491, 490), (430, 432, 482, 481), (428, 430, 481, 480), (426, 428, 480, 479), (424, 426, 479, 478), (444, 446, 489, 488), (422, 424, 478, 477), (460, 408, 470, 496), (442, 444, 488, 487), (418, 420, 476, 475), (458, 460, 496, 495), (416, 418, 475, 474), (440, 442, 487, 486), (456, 458, 495, 494), (414, 416, 474, 473), (438, 440, 486, 485), (454, 456, 494, 493), (412, 414, 473, 472), (436, 438, 485, 484), (452, 454, 493, 492), (410, 412, 472, 471), (434, 436, 484, 483), (450, 452, 492, 491), (408, 410, 471, 470), (432, 434, 483, 482), (497, 498, 500, 499), (499, 500, 502, 501), (501, 502, 504, 503), (503, 504, 506, 505), (505, 506, 508, 507), (507, 508, 510, 509), (509, 510, 512, 511), (511, 512, 514, 513), (513, 514, 516, 515), (515, 516, 518, 517), (517, 518, 520, 519), (519, 520, 522, 521), (521, 522, 524, 523), (523, 524, 526, 525), (525, 526, 528, 527), (527, 528, 530, 529), (529, 530, 532, 531), (531, 532, 534, 533), (533, 534, 536, 535), (535, 536, 538, 537), (537, 538, 540, 539), (539, 540, 542, 541), (541, 542, 544, 543), (543, 544, 546, 545), (545, 546, 548, 547), (547, 548, 550, 549), (549, 550, 552, 551), (551, 552, 554, 553), (553, 554, 556, 555), (555, 556, 558, 557), (554, 552, 652, 653), (559, 560, 498, 497), (557, 558, 560, 559), (543, 545, 585, 584), (590, 591, 623, 622), (499, 501, 563, 562), (521, 523, 574, 573), (549, 551, 588, 587), (505, 507, 566, 565), (527, 529, 577, 576), (555, 557, 591, 590), (533, 535, 580, 579), (497, 499, 562, 561), (511, 513, 569, 568), (539, 541, 583, 582), (517, 519, 572, 571), (545, 547, 586, 585), (501, 503, 564, 563), (523, 525, 575, 574), (551, 553, 589, 588), (529, 531, 578, 577), (507, 509, 567, 566), (557, 559, 592, 591), (535, 537, 581, 580), (513, 515, 570, 569), (541, 543, 584, 583), (519, 521, 573, 572), (547, 549, 587, 586), (503, 505, 565, 564), (525, 527, 576, 575), (553, 555, 590, 589), (531, 533, 579, 578), (509, 511, 568, 567), (559, 497, 561, 592), (537, 539, 582, 581), (515, 517, 571, 570), (593, 594, 595, 596, 597, 598, 599, 600, 601, 602, 603, 604, 605, 606, 607, 608, 609, 610, 611, 612, 613, 614, 615, 616, 617, 618, 619, 620, 621, 622, 623, 624), (579, 580, 612, 611), (568, 569, 601, 600), (588, 589, 621, 620), (577, 578, 610, 609), (566, 567, 599, 598), (586, 587, 619, 618), (564, 565, 597, 596), (575, 576, 608, 607), (584, 585, 617, 616), (562, 563, 595, 594), (573, 574, 606, 605), (582, 583, 615, 614), (571, 572, 604, 603), (591, 592, 624, 623), (580, 581, 613, 612), (569, 570, 602, 601), (589, 590, 622, 621), (578, 579, 611, 610), (567, 568, 600, 599), (587, 588, 620, 619), (565, 566, 598, 597), (576, 577, 609, 608), (585, 586, 618, 617), (563, 564, 596, 595), (574, 575, 607, 606), (583, 584, 616, 615), (561, 562, 594, 593), (572, 573, 605, 604), (592, 561, 593, 624), (581, 582, 614, 613), (570, 571, 603, 602), (626, 625, 656, 655, 654, 653, 652, 651, 650, 649, 648, 647, 646, 645, 644, 643, 642, 641, 640, 639, 638, 637, 636, 635, 634, 633, 632, 631, 630, 629, 628, 627), (532, 530, 641, 642), (510, 508, 630, 631), (560, 558, 655, 656), (538, 536, 644, 645), (516, 514, 633, 634), (544, 542, 647, 648), (522, 520, 636, 637), (550, 548, 650, 651), (506, 504, 628, 629), (528, 526, 639, 640), (556, 554, 653, 654), (534, 532, 642, 643), (512, 510, 631, 632), (498, 560, 656, 625), (540, 538, 645, 646), (518, 516, 634, 635), (546, 544, 648, 649), (502, 500, 626, 627), (524, 522, 637, 638), (552, 550, 651, 652), (508, 506, 629, 630), (530, 528, 640, 641), (558, 556, 654, 655), (536, 534, 643, 644), (500, 498, 625, 626), (514, 512, 632, 633), (542, 540, 646, 647), (520, 518, 635, 636), (548, 546, 649, 650), (504, 502, 627, 628), (526, 524, 638, 639)])
me_cylinder_001.polygons.foreach_set('material_index', [5, 5, 5, 5, 5, 5, 5, 5, 5, 5, 5, 5, 5, 5, 5, 5, 5, 5, 5, 5, 5, 5, 5, 5, 5, 5, 5, 5, 5, 5, 5, 5, 5, 5, 1, 1, 1, 1, 1, 1, 1, 1, 1, 1, 1, 1, 1, 1, 1, 1, 1, 1, 1, 1, 1, 1, 1, 1, 1, 1, 1, 1, 1, 1, 1, 1, 1, 1, 1, 1, 1, 1, 1, 1, 1, 1, 1, 1, 1, 1, 1, 1, 1, 1, 1, 1, 1, 1, 1, 1, 1, 1, 1, 1, 1, 1, 1, 1, 1, 1, 1, 1, 1, 1, 1, 1, 1, 1, 1, 1, 1, 1, 1, 1, 1, 1, 1, 1, 1, 1, 1, 1, 1, 1, 1, 1, 1, 1, 1, 1, 1, 1, 1, 1, 1, 1, 1, 1, 1, 1, 1, 1, 1, 1, 1, 1, 2, 2, 2, 2, 2, 2, 2, 2, 2, 2, 2, 2, 2, 2, 2, 2, 2, 2, 2, 2, 2, 2, 2, 2, 2, 2, 2, 2, 2, 2, 2, 2, 2, 2, 3, 3, 3, 3, 3, 3, 3, 3, 3, 3, 3, 3, 3, 3, 3, 3, 3, 3, 3, 3, 3, 3, 3, 3, 3, 3, 3, 3, 3, 3, 3, 3, 3, 3, 3, 3, 3, 3, 3, 3, 3, 3, 3, 3, 3, 3, 0, 0, 0, 0, 0, 0, 0, 0, 0, 0, 0, 0, 0, 0, 0, 0, 0, 0, 0, 0, 0, 0, 0, 0, 0, 0, 0, 0, 0, 0, 0, 0, 0, 0, 0, 0, 0, 0, 0, 0, 0, 0, 0, 0, 0, 0, 0, 0, 0, 0, 0, 0, 0, 0, 0, 0, 0, 0, 0, 0, 0, 0, 0, 0, 0, 0, 0, 0, 0, 0, 0, 0, 0, 0, 0, 0, 0, 0, 0, 0, 0, 0, 0, 0, 0, 0, 0, 0, 0, 0, 0, 0, 0, 0, 0, 0, 0, 0, 0, 0, 0, 0, 0, 0, 0, 0, 0, 0, 4, 4, 4, 4, 4, 4, 4, 4, 4, 4, 4, 4, 4, 4, 4, 4, 4, 4, 4, 4, 4, 4, 4, 4, 4, 4, 4, 4, 4, 4, 4, 4, 4, 4, 4, 4, 4, 4, 4, 4, 4, 4, 4, 4, 4, 4, 4, 4, 4, 4, 4, 4, 4, 4, 4, 4, 4, 4, 4, 4, 4, 4, 4, 4, 4, 4, 4, 4, 4, 4, 4, 4, 4, 4, 4, 4, 4, 4, 4, 4, 4, 4, 4, 4, 4, 4, 4, 4, 4, 4, 4, 4, 4, 4, 4, 4, 4, 4, 4, 4, 4, 4, 4, 4, 4, 4, 4, 4, 4, 4, 4, 4, 4, 4, 4, 4, 4, 4, 4, 4, 4, 4, 4, 4, 4, 4, 4, 4, 4, 4])
_uv = me_cylinder_001.uv_layers.new(name='UVMap')
_uv.uv.foreach_set('vector', [0.0, 0.0, 0.0, 0.0, 0.0, 0.0, 0.0, 0.0, 0.0, 0.0, 0.0, 0.0, 0.0, 0.0, 0.0, 0.0, 0.0, 0.0, 0.0, 0.0, 0.0, 0.0, 0.0, 0.0, 0.0, 0.0, 0.0, 0.0, 0.0, 0.0, 0.0, 0.0, 0.0, 0.0, 0.0, 0.0, 0.0, 0.0, 0.0, 0.0, 0.0, 0.0, 0.0, 0.0, 0.0, 0.0, 0.0, 0.0, 0.0, 0.0, 0.0, 0.0, 0.0, 0.0, 0.0, 0.0, 0.0, 0.0, 0.0, 0.0, 0.0, 0.0, 0.0, 0.0, 0.0, 0.0, 0.0, 0.0, 0.0, 0.0, 0.0, 0.0, 0.0, 0.0, 0.0, 0.0, 0.0, 0.0, 0.0, 0.0, 0.0, 0.0, 0.0, 0.0, 0.0, 0.0, 0.0, 0.0, 0.0, 0.0, 0.0, 0.0, 0.0, 0.0, 0.0, 0.0, 0.0, 0.0, 0.0, 0.0, 0.0, 0.0, 0.0, 0.0, 0.0, 0.0, 0.0, 0.0, 0.0, 0.0, 0.0, 0.0, 0.0, 0.0, 0.0, 0.0, 0.0, 0.0, 0.0, 0.0, 0.0, 0.0, 0.0, 0.0, 0.0, 0.0, 0.0, 0.0, 0.0, 0.0, 0.0, 0.0, 0.0, 0.0, 0.0, 0.0, 0.0, 0.0, 0.0, 0.0, 0.0, 0.0, 0.0, 0.0, 0.0, 0.0, 0.0, 0.0, 0.0, 0.0, 0.0, 0.0, 0.0, 0.0, 0.0, 0.0, 0.0, 0.0, 0.0, 0.0, 0.0, 0.0, 0.0, 0.0, 0.0, 0.0, 0.0, 0.0, 0.0, 0.0, 0.0, 0.0, 0.0, 0.0, 0.0, 0.0, 0.0, 0.0, 0.0, 0.0, 0.0, 0.0, 0.0, 0.0, 0.0, 0.0, 0.0, 0.0, 0.0, 0.0, 0.0, 0.0, 0.0, 0.0, 0.0, 0.0, 0.0, 0.0, 0.0, 0.0, 0.0, 0.0, 0.0, 0.0, 0.0, 0.0, 0.0, 0.0, 0.0, 0.0, 0.0, 0.0, 0.0, 0.0, 0.0, 0.0, 0.0, 0.0, 0.0, 0.0, 0.0, 0.0, 0.0, 0.0, 0.0, 0.0, 0.0, 0.0, 0.0, 0.0, 0.0, 0.0, 0.0, 0.0, 0.0, 0.0, 0.0, 0.0, 0.0, 0.0, 0.0, 0.0, 0.0, 0.0, 0.0, 0.0, 0.0, 0.0, 0.0, 0.0, 0.0, 0.0, 0.0, 0.0, 0.0, 0.0, 0.0, 0.0, 0.0, 0.0, 0.0, 0.0, 0.0, 0.0, 0.0, 0.0, 0.0, 0.0, 0.0, 0.0, 0.0, 0.0, 0.0, 0.0, 0.0, 0.0, 0.0, 0.0, 0.0, 0.0, 0.0, 0.0, 0.0, 0.0, 0.0, 0.0, 0.0, 0.0, 0.0, 0.0, 0.0, 0.0, 0.0, 0.0, 0.0, 0.0, 0.0, 0.0, 0.0, 0.0, 0.0, 0.0, 0.0, 0.0, 0.0, 0.0, 0.0, 0.0, 0.0, 0.0, 0.0, 0.0, 0.0, 0.0, 0.0, 0.0, 0.0, 0.0, 0.0, 0.0, 0.0, 0.0, 0.0, 0.0, 0.0, 0.0, 0.0, 0.0, 0.0, 0.0, 0.0, 0.0, 0.0, 0.0, 0.0, 0.0, 0.0, 0.0, 0.0, 0.0, 0.0, 0.0, 0.0, 0.0, 0.0, 0.0, 0.0, 0.0, 0.0, 0.0, 0.0, 0.0, 0.0, 0.0, 0.0, 0.0, 0.0, 0.0, 0.0, 0.0, 0.0, 0.0, 0.0, 0.0, 0.0, 0.0, 0.0, 0.0, 0.0, 0.0, 0.0, 0.0, 0.0, 0.0, 0.0, 0.0, 0.0, 0.0, 0.0, 0.0, 0.0, 0.0, 0.0, 0.0, 0.0, 0.0, 1.0, 0.0, 1.0, 1.0, 0.0, 1.0, 0.0, 0.0, 1.0, 0.0, 1.0, 1.0, 0.0, 1.0, 0.0, 0.0, 1.0, 0.0, 1.0, 1.0, 0.0, 1.0, 0.0, 0.0, 1.0, 0.0, 1.0, 1.0, 0.0, 1.0, 0.0, 0.0, 1.0, 0.0, 1.0, 1.0, 0.0, 1.0, 0.0, 0.0, 1.0, 0.0, 1.0, 1.0, 0.0, 1.0, 0.0, 0.0, 1.0, 0.0, 1.0, 1.0, 0.0, 1.0, 0.0, 0.0, 1.0, 0.0, 1.0, 1.0, 0.0, 1.0, 0.0, 0.0, 1.0, 0.0, 1.0, 1.0, 0.0, 1.0, 0.0, 0.0, 1.0, 0.0, 1.0, 1.0, 0.0, 1.0, 0.0, 0.0, 1.0, 0.0, 1.0, 1.0, 0.0, 1.0, 0.0, 0.0, 1.0, 0.0, 1.0, 1.0, 0.0, 1.0, 0.0, 0.0, 1.0, 0.0, 1.0, 1.0, 0.0, 1.0, 0.0, 0.0, 1.0, 0.0, 1.0, 1.0, 0.0, 1.0, 0.0, 0.0, 1.0, 0.0, 1.0, 1.0, 0.0, 1.0, 0.0, 0.0, 1.0, 0.0, 1.0, 1.0, 0.0, 1.0, 0.0, 0.0, 1.0, 0.0, 1.0, 1.0, 0.0, 1.0, 0.0, 0.0, 1.0, 0.0, 1.0, 1.0, 0.0, 1.0, 0.0, 0.0, 1.0, 0.0, 1.0, 1.0, 0.0, 1.0, 0.0, 0.0, 1.0, 0.0, 1.0, 1.0, 0.0, 1.0, 0.0, 0.0, 1.0, 0.0, 1.0, 1.0, 0.0, 1.0, 0.0, 0.0, 1.0, 0.0, 1.0, 1.0, 0.0, 1.0, 0.0, 0.0, 1.0, 0.0, 1.0, 1.0, 0.0, 1.0, 0.0, 0.0, 1.0, 0.0, 1.0, 1.0, 0.0, 1.0, 0.0, 0.0, 1.0, 0.0, 1.0, 1.0, 0.0, 1.0, 0.0, 0.0, 1.0, 0.0, 1.0, 1.0, 0.0, 1.0, 0.0, 0.0, 1.0, 0.0, 1.0, 1.0, 0.0, 1.0, 0.0, 0.0, 1.0, 0.0, 1.0, 1.0, 0.0, 1.0, 0.0, 0.0, 1.0, 0.0, 1.0, 1.0, 0.0, 1.0, 0.0, 0.0, 1.0, 0.0, 1.0, 1.0, 0.0, 1.0, 0.5, 1.0, 0.5975, 0.9904, 0.6913, 0.9619, 0.7778, 0.9157, 0.8536, 0.8536, 0.9157, 0.7778, 0.9619, 0.6913, 0.9904, 0.5975, 1.0, 0.5, 0.9904, 0.4025, 0.9619, 0.3087, 0.9157, 0.2222, 0.8536, 0.1464, 0.7778, 0.08427, 0.6913, 0.03806, 0.5975, 0.009607, 0.5, 0.0, 0.4025, 0.009607, 0.3087, 0.03806, 0.2222, 0.08427, 0.1464, 0.1464, 0.08426, 0.2222, 0.03806, 0.3087, 0.009607, 0.4025, 0.0, 0.5, 0.009607, 0.5975, 0.03806, 0.6913, 0.08427, 0.7778, 0.1464, 0.8536, 0.2222, 0.9157, 0.3087, 0.9619, 0.4025, 0.9904, 0.0, 0.0, 1.0, 0.0, 1.0, 1.0, 0.0, 1.0, 0.0, 0.0, 1.0, 0.0, 1.0, 1.0, 0.0, 1.0, 0.5, 1.0, 0.5975, 0.9904, 0.6913, 0.9619, 0.7778, 0.9157, 0.8536, 0.8536, 0.9157, 0.7778, 0.9619, 0.6913, 0.9904, 0.5975, 1.0, 0.5, 0.9904, 0.4025, 0.9619, 0.3087, 0.9157, 0.2222, 0.8536, 0.1464, 0.7778, 0.08427, 0.6913, 0.03806, 0.5975, 0.009607, 0.5, 0.0, 0.4025, 0.009607, 0.3087, 0.03806, 0.2222, 0.08427, 0.1464, 0.1464, 0.08426, 0.2222, 0.03806, 0.3087, 0.009607, 0.4025, 0.0, 0.5, 0.009607, 0.5975, 0.03806, 0.6913, 0.08427, 0.7778, 0.1464, 0.8536, 0.2222, 0.9157, 0.3087, 0.9619, 0.4025, 0.9904, 0.0, 0.0, 1.0, 0.0, 1.0, 1.0, 0.0, 1.0, 0.0, 0.0, 1.0, 0.0, 1.0, 1.0, 0.0, 1.0, 0.0, 0.0, 1.0, 0.0, 1.0, 1.0, 0.0, 1.0, 0.0, 0.0, 1.0, 0.0, 1.0, 1.0, 0.0, 1.0, 0.0, 0.0, 1.0, 0.0, 1.0, 1.0, 0.0, 1.0, 0.0, 0.0, 1.0, 0.0, 1.0, 1.0, 0.0, 1.0, 0.0, 0.0, 1.0, 0.0, 1.0, 1.0, 0.0, 0.0, 1.0, 0.0, 1.0, 1.0, 0.0, 0.0, 1.0, 0.0, 1.0, 1.0, 0.0, 0.0, 1.0, 0.0, 1.0, 1.0, 0.0, 0.0, 1.0, 0.0, 1.0, 1.0, 0.0, 0.0, 1.0, 0.0, 1.0, 1.0, 0.0, 0.0, 1.0, 0.0, 1.0, 1.0, 0.0, 0.0, 1.0, 0.0, 1.0, 1.0, 0.0, 0.0, 1.0, 0.0, 1.0, 1.0, 0.0, 0.0, 1.0, 0.0, 1.0, 1.0, 0.0, 0.0, 1.0, 0.0, 1.0, 1.0, 0.0, 0.0, 1.0, 0.0, 1.0, 1.0, 0.0, 0.0, 1.0, 0.0, 1.0, 1.0, 0.0, 0.0, 1.0, 0.0, 1.0, 1.0, 0.0, 0.0, 1.0, 0.0, 1.0, 1.0, 0.0, 0.0, 1.0, 0.0, 1.0, 1.0, 0.0, 0.0, 1.0, 0.0, 1.0, 1.0, 0.0, 0.0, 1.0, 0.0, 1.0, 1.0, 0.0, 0.0, 1.0, 0.0, 1.0, 1.0, 0.0, 0.0, 1.0, 0.0, 1.0, 1.0, 0.0, 0.0, 1.0, 0.0, 1.0, 1.0, 0.0, 0.0, 1.0, 0.0, 1.0, 1.0, 0.0, 0.0, 1.0, 0.0, 1.0, 1.0, 0.0, 0.0, 1.0, 0.0, 1.0, 1.0, 0.0, 0.0, 1.0, 0.0, 1.0, 1.0, 0.0, 0.0, 1.0, 0.0, 1.0, 1.0, 0.0, 0.0, 1.0, 0.0, 1.0, 1.0, 0.0, 0.0, 1.0, 0.0, 1.0, 1.0, 0.0, 0.0, 1.0, 0.0, 1.0, 1.0, 0.0, 0.0, 1.0, 0.0, 1.0, 1.0, 0.0, 0.0, 1.0, 0.0, 1.0, 1.0, 0.0, 0.0, 1.0, 0.0, 1.0, 1.0, 0.5, 1.0, 0.5975, 0.9904, 0.6913, 0.9619, 0.7778, 0.9157, 0.8536, 0.8536, 0.9157, 0.7778, 0.9619, 0.6913, 0.9904, 0.5975, 1.0, 0.5, 0.9904, 0.4025, 0.9619, 0.3087, 0.9157, 0.2222, 0.8536, 0.1464, 0.7778, 0.08427, 0.6913, 0.03806, 0.5975, 0.009607, 0.5, 0.0, 0.4025, 0.009607, 0.3087, 0.03806, 0.2222, 0.08427, 0.1464, 0.1464, 0.08426, 0.2222, 0.03806, 0.3087, 0.009607, 0.4025, 0.0, 0.5, 0.009607, 0.5975, 0.03806, 0.6913, 0.08427, 0.7778, 0.1464, 0.8536, 0.2222, 0.9157, 0.3087, 0.9619, 0.4025, 0.9904, 0.0, 0.0, 1.0, 0.0, 1.0, 1.0, 0.0, 1.0, 0.0, 0.0, 1.0, 0.0, 1.0, 1.0, 0.0, 1.0, 0.0, 0.0, 1.0, 0.0, 1.0, 1.0, 0.0, 1.0, 0.0, 0.0, 1.0, 0.0, 1.0, 1.0, 0.0, 1.0, 0.0, 0.0, 1.0, 0.0, 1.0, 1.0, 0.0, 1.0, 0.0, 0.0, 1.0, 0.0, 1.0, 1.0, 0.0, 1.0, 0.0, 0.0, 1.0, 0.0, 1.0, 1.0, 0.0, 0.0, 1.0, 0.0, 1.0, 1.0, 0.0, 0.0, 1.0, 0.0, 1.0, 1.0, 0.0, 0.0, 1.0, 0.0, 1.0, 1.0, 0.0, 0.0, 1.0, 0.0, 1.0, 1.0, 0.0, 0.0, 1.0, 0.0, 1.0, 1.0, 0.0, 0.0, 1.0, 0.0, 1.0, 1.0, 0.0, 0.0, 1.0, 0.0, 1.0, 1.0, 0.0, 0.0, 1.0, 0.0, 1.0, 1.0, 0.0, 0.0, 1.0, 0.0, 1.0, 1.0, 0.0, 0.0, 1.0, 0.0, 1.0, 1.0, 0.0, 0.0, 1.0, 0.0, 1.0, 1.0, 0.0, 0.0, 1.0, 0.0, 1.0, 1.0, 0.0, 0.0, 1.0, 0.0, 1.0, 1.0, 0.0, 0.0, 1.0, 0.0, 1.0, 1.0, 0.0, 0.0, 1.0, 0.0, 1.0, 1.0, 0.0, 0.0, 1.0, 0.0, 1.0, 1.0, 0.0, 0.0, 1.0, 0.0, 1.0, 1.0, 0.0, 0.0, 1.0, 0.0, 1.0, 1.0, 0.0, 0.0, 1.0, 0.0, 1.0, 1.0, 0.0, 0.0, 1.0, 0.0, 1.0, 1.0, 0.0, 0.0, 1.0, 0.0, 1.0, 1.0, 0.0, 0.0, 1.0, 0.0, 1.0, 1.0, 0.0, 0.0, 1.0, 0.0, 1.0, 1.0, 0.0, 0.0, 1.0, 0.0, 1.0, 1.0, 0.0, 0.0, 1.0, 0.0, 1.0, 1.0, 0.0, 0.0, 1.0, 0.0, 1.0, 1.0, 0.0, 0.0, 1.0, 0.0, 1.0, 1.0, 0.0, 0.0, 1.0, 0.0, 1.0, 1.0, 0.0, 0.0, 1.0, 0.0, 1.0, 1.0, 0.0, 0.0, 1.0, 0.0, 1.0, 1.0, 0.0, 0.0, 1.0, 0.0, 1.0, 1.0, 0.5, 1.0, 0.5975, 0.9904, 0.6913, 0.9619, 0.7778, 0.9157, 0.8536, 0.8536, 0.9157, 0.7778, 0.9619, 0.6913, 0.9904, 0.5975, 1.0, 0.5, 0.9904, 0.4025, 0.9619, 0.3087, 0.9157, 0.2222, 0.8536, 0.1464, 0.7778, 0.08427, 0.6913, 0.03806, 0.5975, 0.009607, 0.5, 0.0, 0.4025, 0.009607, 0.3087, 0.03806, 0.2222, 0.08427, 0.1464, 0.1464, 0.08426, 0.2222, 0.03806, 0.3087, 0.009607, 0.4025, 0.0, 0.5, 0.009607, 0.5975, 0.03806, 0.6913, 0.08427, 0.7778, 0.1464, 0.8536, 0.2222, 0.9157, 0.3087, 0.9619, 0.4025, 0.9904, 0.0, 0.0, 1.0, 0.0, 1.0, 1.0, 0.0, 1.0, 0.0, 0.0, 1.0, 0.0, 1.0, 1.0, 0.0, 1.0, 0.0, 0.0, 1.0, 0.0, 1.0, 1.0, 0.0, 1.0, 0.0, 0.0, 1.0, 0.0, 1.0, 1.0, 0.0, 1.0, 0.0, 0.0, 1.0, 0.0, 1.0, 1.0, 0.0, 1.0, 0.0, 0.0, 1.0, 0.0, 1.0, 1.0, 0.0, 1.0, 0.0, 0.0, 1.0, 0.0, 1.0, 1.0, 0.0, 1.0, 0.0, 0.0, 1.0, 0.0, 1.0, 1.0, 0.0, 1.0, 0.0, 0.0, 1.0, 0.0, 1.0, 1.0, 0.0, 1.0, 0.0, 0.0, 1.0, 0.0, 1.0, 1.0, 0.0, 1.0, 0.0, 0.0, 1.0, 0.0, 1.0, 1.0, 0.0, 1.0, 0.0, 0.0, 1.0, 0.0, 1.0, 1.0, 0.0, 1.0, 0.0, 0.0, 1.0, 0.0, 1.0, 1.0, 0.0, 1.0, 0.0, 0.0, 1.0, 0.0, 1.0, 1.0, 0.0, 1.0, 0.0, 0.0, 1.0, 0.0, 1.0, 1.0, 0.0, 1.0, 0.0, 0.0, 1.0, 0.0, 1.0, 1.0, 0.0, 1.0, 0.0, 0.0, 1.0, 0.0, 1.0, 1.0, 0.0, 1.0, 0.0, 0.0, 1.0, 0.0, 1.0, 1.0, 0.0, 1.0, 0.0, 0.0, 1.0, 0.0, 1.0, 1.0, 0.0, 1.0, 0.0, 0.0, 1.0, 0.0, 1.0, 1.0, 0.0, 1.0, 0.0, 0.0, 1.0, 0.0, 1.0, 1.0, 0.0, 1.0, 0.0, 0.0, 1.0, 0.0, 1.0, 1.0, 0.0, 1.0, 0.0, 0.0, 1.0, 0.0, 1.0, 1.0, 0.0, 1.0, 0.0, 0.0, 1.0, 0.0, 1.0, 1.0, 0.0, 1.0, 0.0, 0.0, 1.0, 0.0, 1.0, 1.0, 0.0, 1.0, 0.0, 0.0, 1.0, 0.0, 1.0, 1.0, 0.0, 1.0, 0.0, 0.0, 1.0, 0.0, 1.0, 1.0, 0.0, 1.0, 0.0, 0.0, 1.0, 0.0, 1.0, 1.0, 0.0, 1.0, 0.0, 0.0, 1.0, 0.0, 1.0, 1.0, 0.0, 1.0, 0.0, 0.0, 1.0, 0.0, 1.0, 1.0, 0.0, 1.0, 0.5, 1.0, 0.5975, 0.9904, 0.6913, 0.9619, 0.7778, 0.9157, 0.8536, 0.8536, 0.9157, 0.7778, 0.9619, 0.6913, 0.9904, 0.5975, 1.0, 0.5, 0.9904, 0.4025, 0.9619, 0.3087, 0.9157, 0.2222, 0.8536, 0.1464, 0.7778, 0.08427, 0.6913, 0.03806, 0.5975, 0.009607, 0.5, 0.0, 0.4025, 0.009607, 0.3087, 0.03806, 0.2222, 0.08427, 0.1464, 0.1464, 0.08426, 0.2222, 0.03806, 0.3087, 0.009607, 0.4025, 0.0, 0.5, 0.009607, 0.5975, 0.03806, 0.6913, 0.08427, 0.7778, 0.1464, 0.8536, 0.2222, 0.9157, 0.3087, 0.9619, 0.4025, 0.9904, 0.0, 0.0, 1.0, 0.0, 1.0, 1.0, 0.0, 1.0, 0.0, 0.0, 1.0, 0.0, 1.0, 1.0, 0.0, 1.0, 0.5, 1.0, 0.5975, 0.9904, 0.6913, 0.9619, 0.7778, 0.9157, 0.8536, 0.8536, 0.9157, 0.7778, 0.9619, 0.6913, 0.9904, 0.5975, 1.0, 0.5, 0.9904, 0.4025, 0.9619, 0.3087, 0.9157, 0.2222, 0.8536, 0.1464, 0.7778, 0.08427, 0.6913, 0.03806, 0.5975, 0.009607, 0.5, 0.0, 0.4025, 0.009607, 0.3087, 0.03806, 0.2222, 0.08427, 0.1464, 0.1464, 0.08426, 0.2222, 0.03806, 0.3087, 0.009607, 0.4025, 0.0, 0.5, 0.009607, 0.5975, 0.03806, 0.6913, 0.08427, 0.7778, 0.1464, 0.8536, 0.2222, 0.9157, 0.3087, 0.9619, 0.4025, 0.9904, 0.1672, 0.1503, 0.496, 0.505, 0.5235, 0.479, 0.1535, 0.8176, 0.8259, 0.1435, 0.1672, 0.1503, 0.02825, 9.798e-05, 0.9724, 0.0009564, 0.4775, 0.4782, 0.8259, 0.1435, 0.854, 0.8104, 0.5036, 0.4594, 0.1535, 0.8176, 0.854, 0.8104, 0.9999, 0.9603, 9.798e-05, 0.9603, 0.1535, 0.8176, 0.5235, 0.479, 0.5036, 0.4594, 0.854, 0.8104, 0.8259, 0.1435, 0.4775, 0.4782, 0.496, 0.505, 0.1672, 0.1503, 0.854, 0.8104, 0.8259, 0.1435, 0.9724, 0.0009564, 0.9999, 0.9603, 0.5036, 0.4594, 0.5235, 0.479, 0.5169, 0.4805, 0.5023, 0.4645, 0.4775, 0.4782, 0.5036, 0.4594, 0.5023, 0.4645, 0.4837, 0.4789, 0.496, 0.505, 0.4775, 0.4782, 0.4837, 0.4789, 0.4977, 0.4977, 0.5235, 0.479, 0.496, 0.505, 0.4977, 0.4977, 0.5169, 0.4805, 0.1672, 0.1503, 0.1535, 0.8176, 9.798e-05, 0.9603, 0.02825, 9.798e-05, 0.0, 0.0, 1.0, 0.0, 1.0, 1.0, 0.0, 1.0, 0.0, 0.0, 1.0, 0.0, 1.0, 1.0, 0.0, 1.0, 0.0, 0.0, 1.0, 0.0, 1.0, 1.0, 0.0, 1.0, 0.0, 0.0, 1.0, 0.0, 1.0, 1.0, 0.0, 1.0, 0.0, 0.0, 1.0, 0.0, 1.0, 1.0, 0.0, 1.0, 0.0, 0.0, 1.0, 0.0, 1.0, 1.0, 0.0, 1.0, 0.0, 0.0, 1.0, 0.0, 1.0, 1.0, 0.0, 1.0, 0.0, 0.0, 1.0, 0.0, 1.0, 1.0, 0.0, 1.0, 0.0, 0.0, 1.0, 0.0, 1.0, 1.0, 0.0, 1.0, 0.0, 0.0, 1.0, 0.0, 1.0, 1.0, 0.0, 1.0, 0.0, 0.0, 1.0, 0.0, 1.0, 1.0, 0.0, 1.0, 0.0, 0.0, 1.0, 0.0, 1.0, 1.0, 0.0, 1.0, 0.0, 0.0, 1.0, 0.0, 1.0, 1.0, 0.0, 1.0, 0.0, 0.0, 1.0, 0.0, 1.0, 1.0, 0.0, 1.0, 0.0, 0.0, 1.0, 0.0, 1.0, 1.0, 0.0, 1.0, 0.0, 0.0, 1.0, 0.0, 1.0, 1.0, 0.0, 1.0, 0.0, 0.0, 1.0, 0.0, 1.0, 1.0, 0.0, 1.0, 0.0, 0.0, 1.0, 0.0, 1.0, 1.0, 0.0, 1.0, 0.0, 0.0, 1.0, 0.0, 1.0, 1.0, 0.0, 1.0, 0.0, 0.0, 1.0, 0.0, 1.0, 1.0, 0.0, 1.0, 0.0, 0.0, 1.0, 0.0, 1.0, 1.0, 0.0, 1.0, 0.0, 0.0, 1.0, 0.0, 1.0, 1.0, 0.0, 1.0, 0.0, 0.0, 1.0, 0.0, 1.0, 1.0, 0.0, 1.0, 0.0, 0.0, 1.0, 0.0, 1.0, 1.0, 0.0, 1.0, 0.0, 0.0, 1.0, 0.0, 1.0, 1.0, 0.0, 1.0, 0.0, 0.0, 1.0, 0.0, 1.0, 1.0, 0.0, 1.0, 0.0, 0.0, 1.0, 0.0, 1.0, 1.0, 0.0, 1.0, 0.0, 0.0, 1.0, 0.0, 1.0, 1.0, 0.0, 1.0, 0.0, 0.0, 1.0, 0.0, 1.0, 1.0, 0.0, 1.0, 0.0, 0.0, 1.0, 0.0, 1.0, 1.0, 0.0, 1.0, 0.5, 1.0, 0.5975, 0.9904, 0.6913, 0.9619, 0.7778, 0.9157, 0.8536, 0.8536, 0.9157, 0.7778, 0.9619, 0.6913, 0.9904, 0.5975, 1.0, 0.5, 0.9904, 0.4025, 0.9619, 0.3087, 0.9157, 0.2222, 0.8536, 0.1464, 0.7778, 0.08427, 0.6913, 0.03806, 0.5975, 0.009607, 0.5, 0.0, 0.4025, 0.009607, 0.3087, 0.03806, 0.2222, 0.08427, 0.1464, 0.1464, 0.08426, 0.2222, 0.03806, 0.3087, 0.009607, 0.4025, 0.0, 0.5, 0.009607, 0.5975, 0.03806, 0.6913, 0.08427, 0.7778, 0.1464, 0.8536, 0.2222, 0.9157, 0.3087, 0.9619, 0.4025, 0.9904, 0.0, 0.0, 1.0, 0.0, 1.0, 1.0, 0.0, 1.0, 0.0, 0.0, 1.0, 0.0, 1.0, 1.0, 0.0, 1.0, 0.5, 1.0, 0.5975, 0.9904, 0.6913, 0.9619, 0.7778, 0.9157, 0.8536, 0.8536, 0.9157, 0.7778, 0.9619, 0.6913, 0.9904, 0.5975, 1.0, 0.5, 0.9904, 0.4025, 0.9619, 0.3087, 0.9157, 0.2222, 0.8536, 0.1464, 0.7778, 0.08427, 0.6913, 0.03806, 0.5975, 0.009607, 0.5, 0.0, 0.4025, 0.009607, 0.3087, 0.03806, 0.2222, 0.08427, 0.1464, 0.1464, 0.08426, 0.2222, 0.03806, 0.3087, 0.009607, 0.4025, 0.0, 0.5, 0.009607, 0.5975, 0.03806, 0.6913, 0.08427, 0.7778, 0.1464, 0.8536, 0.2222, 0.9157, 0.3087, 0.9619, 0.4025, 0.9904, 0.09804, 3.131e-05, 0.09804, 1.0, 3.131e-05, 1.0, 3.131e-05, 3.131e-05, 0.09804, 3.131e-05, 0.09804, 1.0, 3.131e-05, 1.0, 3.131e-05, 3.131e-05, 0.09804, 3.131e-05, 0.09804, 1.0, 3.131e-05, 1.0, 3.131e-05, 3.131e-05, 0.08707, 0.8553, 0.0797, 0.8274, 0.08038, 0.8273, 0.08747, 0.8547, 0.09804, 3.131e-05, 0.09804, 1.0, 3.131e-05, 1.0, 3.131e-05, 3.131e-05, 0.04031, 0.4372, 0.04108, 0.8333, 0.0001317, 0.8387, 0.0001317, 0.4339, 0.9999, 0.4311, 0.9975, 0.8361, 0.9571, 0.833, 0.9591, 0.4329, 0.09804, 3.131e-05, 0.09804, 1.0, 3.131e-05, 1.0, 3.131e-05, 3.131e-05, 0.09804, 3.131e-05, 0.09804, 1.0, 3.131e-05, 1.0, 3.131e-05, 3.131e-05, 0.09804, 3.131e-05, 0.09804, 1.0, 3.131e-05, 1.0, 3.131e-05, 3.131e-05, 0.09804, 3.131e-05, 0.09804, 1.0, 3.131e-05, 1.0, 3.131e-05, 3.131e-05, 0.09804, 3.131e-05, 0.09804, 1.0, 3.131e-05, 1.0, 3.131e-05, 3.131e-05, 0.09804, 3.131e-05, 0.09804, 1.0, 3.131e-05, 1.0, 3.131e-05, 3.131e-05, 0.09804, 3.131e-05, 0.09804, 1.0, 3.131e-05, 1.0, 3.131e-05, 3.131e-05, 0.09804, 3.131e-05, 0.09804, 1.0, 3.131e-05, 1.0, 3.131e-05, 3.131e-05, 0.09804, 3.131e-05, 0.09804, 1.0, 3.131e-05, 1.0, 3.131e-05, 3.131e-05, 0.09804, 3.131e-05, 0.09804, 1.0, 3.131e-05, 1.0, 3.131e-05, 3.131e-05, 0.09804, 3.131e-05, 0.09804, 1.0, 3.131e-05, 1.0, 3.131e-05, 3.131e-05, 0.09804, 3.131e-05, 0.09804, 1.0, 3.131e-05, 1.0, 3.131e-05, 3.131e-05, 0.09804, 3.131e-05, 0.09804, 1.0, 3.131e-05, 1.0, 3.131e-05, 3.131e-05, 0.09804, 3.131e-05, 0.09804, 1.0, 3.131e-05, 1.0, 3.131e-05, 3.131e-05, 0.09804, 3.131e-05, 0.09804, 1.0, 3.131e-05, 1.0, 3.131e-05, 3.131e-05, 0.09804, 3.131e-05, 0.09804, 1.0, 3.131e-05, 1.0, 3.131e-05, 3.131e-05, 0.6886, 8.297e-05, 0.6886, 0.9999, 8.312e-05, 0.9521, 8.297e-05, 0.04792, 0.09804, 3.131e-05, 0.09804, 1.0, 3.131e-05, 1.0, 3.131e-05, 3.131e-05, 0.09804, 3.131e-05, 0.09804, 1.0, 3.131e-05, 1.0, 3.131e-05, 3.131e-05, 8.297e-05, 8.297e-05, 0.9999, 8.297e-05, 0.9521, 0.6886, 0.04792, 0.6886, 8.297e-05, 0.9999, 8.297e-05, 8.297e-05, 0.6886, 0.04792, 0.6886, 0.9521, 8.297e-05, 0.9999, 8.297e-05, 8.297e-05, 0.6886, 0.04792, 0.6886, 0.9521, 0.9999, 0.6886, 8.297e-05, 0.6886, 0.04792, 8.297e-05, 0.9521, 8.297e-05, 8.313e-05, 0.9999, 8.297e-05, 8.297e-05, 0.6886, 0.04792, 0.6886, 0.9521, 8.297e-05, 8.297e-05, 0.9999, 8.297e-05, 0.9521, 0.6886, 0.04792, 0.6886, 8.297e-05, 8.297e-05, 0.9999, 8.297e-05, 0.9521, 0.6886, 0.04792, 0.6886, 0.9999, 0.6886, 8.297e-05, 0.6886, 0.04792, 8.328e-05, 0.9521, 8.297e-05, 8.297e-05, 8.297e-05, 0.9999, 8.361e-05, 0.9521, 0.6886, 0.04792, 0.6886, 8.328e-05, 0.9999, 8.297e-05, 8.297e-05, 0.6886, 0.04792, 0.6886, 0.9521, 0.6886, 8.297e-05, 0.6886, 0.9999, 8.297e-05, 0.9521, 8.312e-05, 0.04792, 8.297e-05, 0.9999, 8.297e-05, 8.297e-05, 0.6886, 0.04792, 0.6886, 0.9521, 0.9999, 0.6886, 8.297e-05, 0.6886, 0.04792, 8.327e-05, 0.9521, 8.297e-05, 0.9999, 0.6886, 8.297e-05, 0.6886, 0.04792, 8.297e-05, 0.9521, 8.327e-05, 0.6886, 8.297e-05, 0.6886, 0.9999, 8.297e-05, 0.9521, 8.297e-05, 0.04792, 0.9999, 0.6886, 8.297e-05, 0.6886, 0.04792, 8.297e-05, 0.9521, 8.297e-05, 8.297e-05, 0.9999, 8.297e-05, 8.297e-05, 0.6886, 0.04792, 0.6886, 0.9521, 8.297e-05, 8.297e-05, 0.9999, 8.297e-05, 0.9521, 0.6886, 0.04792, 0.6886, 0.6886, 8.297e-05, 0.6886, 0.9999, 8.297e-05, 0.9521, 8.297e-05, 0.04792, 8.297e-05, 8.297e-05, 0.9999, 8.297e-05, 0.9521, 0.6886, 0.04792, 0.6886, 0.6886, 8.297e-05, 0.6886, 0.9999, 8.297e-05, 0.9521, 8.297e-05, 0.04792, 8.312e-05, 0.9999, 8.297e-05, 8.297e-05, 0.6886, 0.04792, 0.6886, 0.9521, 8.297e-05, 8.327e-05, 0.9999, 8.297e-05, 0.9521, 0.6886, 0.04792, 0.6886, 0.6886, 8.297e-05, 0.6886, 0.9999, 8.312e-05, 0.9521, 8.297e-05, 0.04792, 0.9999, 0.6886, 8.297e-05, 0.6886, 0.04792, 8.297e-05, 0.9521, 8.297e-05, 8.297e-05, 0.9999, 8.312e-05, 8.297e-05, 0.6886, 0.04792, 0.6886, 0.9521, 8.297e-05, 8.297e-05, 0.9999, 8.297e-05, 0.9521, 0.6886, 0.04792, 0.6886, 0.9999, 0.6886, 8.297e-05, 0.6886, 0.04792, 8.297e-05, 0.9521, 8.327e-05, 0.9999, 0.6886, 8.297e-05, 0.6886, 0.04792, 8.297e-05, 0.9521, 8.327e-05, 0.6886, 8.297e-05, 0.6886, 0.9999, 8.297e-05, 0.9521, 8.297e-05, 0.04792, 8.312e-05, 0.9999, 8.297e-05, 8.297e-05, 0.6886, 0.04792, 0.6886, 0.9521, 0.04031, 0.4372, 0.0001317, 0.4339, 0.004688, 0.4059, 0.04332, 0.4092, 0.9999, 0.4311, 0.9591, 0.4329, 0.9578, 0.4037, 0.9966, 0.4018, 0.9999, 0.6886, 8.297e-05, 0.6886, 0.04792, 8.297e-05, 0.9521, 8.297e-05, 0.9999, 0.6886, 8.297e-05, 0.6886, 0.04792, 8.297e-05, 0.9521, 8.297e-05, 8.297e-05, 8.359e-05, 0.9999, 8.297e-05, 0.9521, 0.6886, 0.04792, 0.6886, 8.297e-05, 8.297e-05, 0.9999, 8.297e-05, 0.9521, 0.6886, 0.04792, 0.6886, 8.297e-05, 8.358e-05, 0.9999, 8.297e-05, 0.9521, 0.6886, 0.04792, 0.6886, 0.0001317, 0.8387, 0.04108, 0.8333, 0.04623, 0.8628, 0.006452, 0.8693, 0.9571, 0.833, 0.9975, 0.8361, 0.9929, 0.8645, 0.9555, 0.861, 0.1188, 0.413, 0.1241, 0.443, 0.1234, 0.443, 0.1183, 0.4137, 8.297e-05, 8.297e-05, 0.9999, 8.297e-05, 0.9521, 0.6886, 0.04792, 0.6886, 0.9999, 0.6886, 8.297e-05, 0.6886, 0.04792, 8.297e-05, 0.9521, 8.297e-05, 0.9999, 0.6886, 8.297e-05, 0.6886, 0.04792, 8.358e-05, 0.9521, 8.297e-05, 0.6886, 8.297e-05, 0.6886, 0.9999, 8.297e-05, 0.9521, 8.297e-05, 0.04792, 0.9999, 0.6886, 8.297e-05, 0.6886, 0.04792, 8.297e-05, 0.9521, 8.328e-05, 8.297e-05, 0.9999, 8.297e-05, 8.297e-05, 0.6886, 0.04792, 0.6886, 0.9521, 8.297e-05, 8.297e-05, 0.9999, 8.297e-05, 0.9521, 0.6886, 0.04792, 0.6886, 0.1228, 0.8272, 0.1157, 0.8575, 0.1153, 0.8569, 0.1223, 0.8272, 0.09804, 3.131e-05, 0.09804, 1.0, 3.131e-05, 1.0, 3.131e-05, 3.131e-05, 8.297e-05, 8.359e-05, 0.9999, 8.297e-05, 0.9521, 0.6886, 0.04792, 0.6886, 0.9999, 0.6886, 8.297e-05, 0.6886, 0.04792, 8.328e-05, 0.9521, 8.297e-05, 0.07879, 0.4414, 0.08561, 0.4104, 0.08604, 0.411, 0.07927, 0.4414, 0.1157, 0.8575, 0.08707, 0.8553, 0.08747, 0.8547, 0.1153, 0.8569, 0.08561, 0.4104, 0.1188, 0.413, 0.1183, 0.4137, 0.08604, 0.411, 0.0797, 0.8274, 0.07879, 0.4414, 0.07927, 0.4414, 0.08038, 0.8273, 0.1241, 0.443, 0.1228, 0.8272, 0.1223, 0.8272, 0.1234, 0.443, 0.5179, 0.4041, 0.4789, 0.4061, 0.4707, 0.001405, 0.5091, 0.0006178, 0.8393, 0.4057, 0.7998, 0.4059, 0.7978, 0.002364, 0.8362, 0.002109, 0.8788, 0.4053, 0.8393, 0.4057, 0.8362, 0.002109, 0.8745, 0.001759, 0.9184, 0.4048, 0.8788, 0.4053, 0.8745, 0.001759, 0.9128, 0.001313, 0.9578, 0.4037, 0.9184, 0.4048, 0.9128, 0.001313, 0.9511, 0.00077, 0.5632, 0.4051, 0.5248, 0.4034, 0.5287, 0.001541, 0.5678, 0.00192, 0.9966, 0.4018, 0.9578, 0.4037, 0.9511, 0.00077, 0.9894, 0.0001317, 0.2808, 0.409, 0.2411, 0.4093, 0.2396, 0.004166, 0.2781, 0.00393, 0.6023, 0.4057, 0.5632, 0.4051, 0.5678, 0.00192, 0.6061, 0.002234, 0.04332, 0.4092, 0.004688, 0.4059, 0.02092, 0.0001317, 0.06038, 0.00171, 0.3204, 0.4088, 0.2808, 0.409, 0.2781, 0.00393, 0.3166, 0.003607, 0.08561, 0.4104, 0.04332, 0.4092, 0.06038, 0.00171, 0.09909, 0.003196, 0.6417, 0.406, 0.6023, 0.4057, 0.6061, 0.002234, 0.6444, 0.00245, 0.36, 0.4084, 0.3204, 0.4088, 0.3166, 0.003607, 0.3552, 0.003196, 0.1188, 0.413, 0.08561, 0.4104, 0.09909, 0.003196, 0.1308, 0.004052, 0.6812, 0.4061, 0.6417, 0.406, 0.6444, 0.00245, 0.6828, 0.002569, 0.3997, 0.4079, 0.36, 0.4084, 0.3552, 0.003196, 0.3937, 0.002693, 0.1608, 0.4104, 0.1188, 0.413, 0.1308, 0.004052, 0.1625, 0.004381, 0.7207, 0.4061, 0.6812, 0.4061, 0.6828, 0.002569, 0.7211, 0.002594, 0.4393, 0.4073, 0.3997, 0.4079, 0.3937, 0.002693, 0.4322, 0.002096, 0.2012, 0.4096, 0.1608, 0.4104, 0.1625, 0.004381, 0.201, 0.004317, 0.7602, 0.4061, 0.7207, 0.4061, 0.7211, 0.002594, 0.7595, 0.002526, 0.4789, 0.4061, 0.4393, 0.4073, 0.4322, 0.002096, 0.4707, 0.001405, 0.2411, 0.4093, 0.2012, 0.4096, 0.201, 0.004317, 0.2396, 0.004166, 0.7998, 0.4059, 0.7602, 0.4061, 0.7595, 0.002526, 0.7978, 0.002364, 0.0, 0.0, 1.0, 0.0, 1.0, 1.0, 0.0, 1.0, 0.0, 0.0, 1.0, 0.0, 1.0, 1.0, 0.0, 1.0, 0.0, 0.0, 1.0, 0.0, 1.0, 1.0, 0.0, 1.0, 0.0, 0.0, 1.0, 0.0, 1.0, 1.0, 0.0, 1.0, 0.0, 0.0, 1.0, 0.0, 1.0, 1.0, 0.0, 1.0, 0.0, 0.0, 1.0, 0.0, 1.0, 1.0, 0.0, 1.0, 0.0, 0.0, 1.0, 0.0, 1.0, 1.0, 0.0, 1.0, 0.0, 0.0, 1.0, 0.0, 1.0, 1.0, 0.0, 1.0, 0.0, 0.0, 1.0, 0.0, 1.0, 1.0, 0.0, 1.0, 0.0, 0.0, 1.0, 0.0, 1.0, 1.0, 0.0, 1.0, 0.0, 0.0, 1.0, 0.0, 1.0, 1.0, 0.0, 1.0, 0.0, 0.0, 1.0, 0.0, 1.0, 1.0, 0.0, 1.0, 0.0, 0.0, 1.0, 0.0, 1.0, 1.0, 0.0, 1.0, 0.0, 0.0, 1.0, 0.0, 1.0, 1.0, 0.0, 1.0, 0.0, 0.0, 1.0, 0.0, 1.0, 1.0, 0.0, 1.0, 0.0, 0.0, 1.0, 0.0, 1.0, 1.0, 0.0, 1.0, 0.0, 0.0, 1.0, 0.0, 1.0, 1.0, 0.0, 1.0, 0.0, 0.0, 1.0, 0.0, 1.0, 1.0, 0.0, 1.0, 0.0, 0.0, 1.0, 0.0, 1.0, 1.0, 0.0, 1.0, 0.0, 0.0, 1.0, 0.0, 1.0, 1.0, 0.0, 1.0, 0.0, 0.0, 1.0, 0.0, 1.0, 1.0, 0.0, 1.0, 0.0, 0.0, 1.0, 0.0, 1.0, 1.0, 0.0, 1.0, 0.0, 0.0, 1.0, 0.0, 1.0, 1.0, 0.0, 1.0, 0.0, 0.0, 1.0, 0.0, 1.0, 1.0, 0.0, 1.0, 0.0, 0.0, 1.0, 0.0, 1.0, 1.0, 0.0, 1.0, 0.0, 0.0, 1.0, 0.0, 1.0, 1.0, 0.0, 1.0, 0.0, 0.0, 1.0, 0.0, 1.0, 1.0, 0.0, 1.0, 0.0, 0.0, 1.0, 0.0, 1.0, 1.0, 0.0, 1.0, 0.0, 0.0, 1.0, 0.0, 1.0, 1.0, 0.0, 1.0, 0.0, 0.0, 1.0, 0.0, 1.0, 1.0, 0.0, 1.0, 0.0, 0.0, 1.0, 0.0, 1.0, 1.0, 0.0, 1.0, 0.0, 0.0, 1.0, 0.0, 1.0, 1.0, 0.0, 1.0, 0.0, 0.0, 1.0, 0.0, 1.0, 1.0, 0.0, 1.0, 0.0, 0.0, 1.0, 0.0, 1.0, 1.0, 0.0, 1.0, 0.0, 0.0, 1.0, 0.0, 1.0, 1.0, 0.0, 1.0, 0.0, 0.0, 1.0, 0.0, 1.0, 1.0, 0.0, 1.0, 0.0, 0.0, 1.0, 0.0, 1.0, 1.0, 0.0, 1.0, 0.0, 0.0, 1.0, 0.0, 1.0, 1.0, 0.0, 1.0, 0.0, 0.0, 1.0, 0.0, 1.0, 1.0, 0.0, 1.0, 0.0, 0.0, 1.0, 0.0, 1.0, 1.0, 0.0, 1.0, 0.0, 0.0, 1.0, 0.0, 1.0, 1.0, 0.0, 1.0, 0.0, 0.0, 1.0, 0.0, 1.0, 1.0, 0.0, 1.0, 0.0, 0.0, 1.0, 0.0, 1.0, 1.0, 0.0, 1.0, 0.0, 0.0, 1.0, 0.0, 1.0, 1.0, 0.0, 1.0, 0.0, 0.0, 1.0, 0.0, 1.0, 1.0, 0.0, 1.0, 0.0, 0.0, 1.0, 0.0, 1.0, 1.0, 0.0, 1.0, 0.0, 0.0, 1.0, 0.0, 1.0, 1.0, 0.0, 1.0, 0.0, 0.0, 1.0, 0.0, 1.0, 1.0, 0.0, 1.0, 0.0, 0.0, 1.0, 0.0, 1.0, 1.0, 0.0, 1.0, 0.0, 0.0, 1.0, 0.0, 1.0, 1.0, 0.0, 1.0, 0.0, 0.0, 1.0, 0.0, 1.0, 1.0, 0.0, 1.0, 0.0, 0.0, 1.0, 0.0, 1.0, 1.0, 0.0, 1.0, 0.0, 0.0, 1.0, 0.0, 1.0, 1.0, 0.0, 1.0, 0.0, 0.0, 1.0, 0.0, 1.0, 1.0, 0.0, 1.0, 0.0, 0.0, 1.0, 0.0, 1.0, 1.0, 0.0, 1.0, 0.0, 0.0, 1.0, 0.0, 1.0, 1.0, 0.0, 1.0, 0.0, 0.0, 1.0, 0.0, 1.0, 1.0, 0.0, 1.0, 0.0, 0.0, 1.0, 0.0, 1.0, 1.0, 0.0, 1.0, 0.0, 0.0, 1.0, 0.0, 1.0, 1.0, 0.0, 1.0, 0.0, 0.0, 1.0, 0.0, 1.0, 1.0, 0.0, 1.0, 0.0, 0.0, 1.0, 0.0, 1.0, 1.0, 0.0, 1.0, 0.0, 0.0, 1.0, 0.0, 1.0, 1.0, 0.0, 1.0, 0.0, 0.0, 1.0, 0.0, 1.0, 1.0, 0.0, 1.0, 0.0, 0.0, 1.0, 0.0, 1.0, 1.0, 0.0, 1.0, 0.0, 0.0, 1.0, 0.0, 1.0, 1.0, 0.0, 1.0, 0.0, 0.0, 1.0, 0.0, 1.0, 1.0, 0.0, 1.0, 0.5, 1.0, 0.5975, 0.9904, 0.6913, 0.9619, 0.7778, 0.9157, 0.8536, 0.8536, 0.9157, 0.7778, 0.9619, 0.6913, 0.9904, 0.5975, 1.0, 0.5, 0.9904, 0.4025, 0.9619, 0.3087, 0.9157, 0.2222, 0.8536, 0.1464, 0.7778, 0.08427, 0.6913, 0.03806, 0.5975, 0.009607, 0.5, 0.0, 0.4025, 0.009607, 0.3087, 0.03806, 0.2222, 0.08427, 0.1464, 0.1464, 0.08426, 0.2222, 0.03806, 0.3087, 0.009607, 0.4025, 0.0, 0.5, 0.009607, 0.5975, 0.03806, 0.6913, 0.08427, 0.7778, 0.1464, 0.8536, 0.2222, 0.9157, 0.3087, 0.9619, 0.4025, 0.9904, 0.0, 0.0, 1.0, 0.0, 1.0, 1.0, 0.0, 1.0, 0.0, 0.0, 1.0, 0.0, 1.0, 1.0, 0.0, 1.0, 0.0, 0.0, 1.0, 0.0, 1.0, 1.0, 0.0, 1.0, 0.0, 0.0, 1.0, 0.0, 1.0, 1.0, 0.0, 1.0, 0.0, 0.0, 1.0, 0.0, 1.0, 1.0, 0.0, 1.0, 0.0, 0.0, 1.0, 0.0, 1.0, 1.0, 0.0, 1.0, 0.0, 0.0, 1.0, 0.0, 1.0, 1.0, 0.0, 1.0, 0.0, 0.0, 1.0, 0.0, 1.0, 1.0, 0.0, 1.0, 0.0, 0.0, 1.0, 0.0, 1.0, 1.0, 0.0, 1.0, 0.0, 0.0, 1.0, 0.0, 1.0, 1.0, 0.0, 1.0, 0.0, 0.0, 1.0, 0.0, 1.0, 1.0, 0.0, 1.0, 0.0, 0.0, 1.0, 0.0, 1.0, 1.0, 0.0, 1.0, 0.0, 0.0, 1.0, 0.0, 1.0, 1.0, 0.0, 1.0, 0.0, 0.0, 1.0, 0.0, 1.0, 1.0, 0.0, 1.0, 0.0, 0.0, 1.0, 0.0, 1.0, 1.0, 0.0, 1.0, 0.0, 0.0, 1.0, 0.0, 1.0, 1.0, 0.0, 1.0, 0.0, 0.0, 1.0, 0.0, 1.0, 1.0, 0.0, 1.0, 0.0, 0.0, 1.0, 0.0, 1.0, 1.0, 0.0, 1.0, 0.0, 0.0, 1.0, 0.0, 1.0, 1.0, 0.0, 1.0, 0.0, 0.0, 1.0, 0.0, 1.0, 1.0, 0.0, 1.0, 0.0, 0.0, 1.0, 0.0, 1.0, 1.0, 0.0, 1.0, 0.0, 0.0, 1.0, 0.0, 1.0, 1.0, 0.0, 1.0, 0.0, 0.0, 1.0, 0.0, 1.0, 1.0, 0.0, 1.0, 0.0, 0.0, 1.0, 0.0, 1.0, 1.0, 0.0, 1.0, 0.0, 0.0, 1.0, 0.0, 1.0, 1.0, 0.0, 1.0, 0.0, 0.0, 1.0, 0.0, 1.0, 1.0, 0.0, 1.0, 0.0, 0.0, 1.0, 0.0, 1.0, 1.0, 0.0, 1.0, 0.0, 0.0, 1.0, 0.0, 1.0, 1.0, 0.0, 1.0, 0.0, 0.0, 1.0, 0.0, 1.0, 1.0, 0.0, 1.0, 0.0, 0.0, 1.0, 0.0, 1.0, 1.0, 0.0, 1.0, 0.0, 0.0, 1.0, 0.0, 1.0, 1.0, 0.0, 1.0, 0.5, 1.0, 0.5975, 0.9904, 0.6913, 0.9619, 0.7778, 0.9157, 0.8536, 0.8536, 0.9157, 0.7778, 0.9619, 0.6913, 0.9904, 0.5975, 1.0, 0.5, 0.9904, 0.4025, 0.9619, 0.3087, 0.9157, 0.2222, 0.8536, 0.1464, 0.7778, 0.08427, 0.6913, 0.03806, 0.5975, 0.009607, 0.5, 0.0, 0.4025, 0.009607, 0.3087, 0.03806, 0.2222, 0.08427, 0.1464, 0.1464, 0.08426, 0.2222, 0.03806, 0.3087, 0.009607, 0.4025, 0.0, 0.5, 0.009607, 0.5975, 0.03806, 0.6913, 0.08427, 0.7778, 0.1464, 0.8536, 0.2222, 0.9157, 0.3087, 0.9619, 0.4025, 0.9904, 0.0, 0.0, 1.0, 0.0, 1.0, 1.0, 0.0, 1.0, 0.0, 0.0, 1.0, 0.0, 1.0, 1.0, 0.0, 1.0, 0.0, 0.0, 1.0, 0.0, 1.0, 1.0, 0.0, 1.0, 0.0, 0.0, 1.0, 0.0, 1.0, 1.0, 0.0, 1.0, 0.0, 0.0, 1.0, 0.0, 1.0, 1.0, 0.0, 1.0, 0.0, 0.0, 1.0, 0.0, 1.0, 1.0, 0.0, 1.0, 0.0, 0.0, 1.0, 0.0, 1.0, 1.0, 0.0, 1.0, 0.0, 0.0, 1.0, 0.0, 1.0, 1.0, 0.0, 1.0, 0.0, 0.0, 1.0, 0.0, 1.0, 1.0, 0.0, 1.0, 0.0, 0.0, 1.0, 0.0, 1.0, 1.0, 0.0, 1.0, 0.0, 0.0, 1.0, 0.0, 1.0, 1.0, 0.0, 1.0, 0.0, 0.0, 1.0, 0.0, 1.0, 1.0, 0.0, 1.0, 0.0, 0.0, 1.0, 0.0, 1.0, 1.0, 0.0, 1.0, 0.0, 0.0, 1.0, 0.0, 1.0, 1.0, 0.0, 1.0, 0.0, 0.0, 1.0, 0.0, 1.0, 1.0, 0.0, 1.0, 0.0, 0.0, 1.0, 0.0, 1.0, 1.0, 0.0, 1.0, 0.0, 0.0, 1.0, 0.0, 1.0, 1.0, 0.0, 1.0, 0.0, 0.0, 1.0, 0.0, 1.0, 1.0, 0.0, 1.0, 0.0, 0.0, 1.0, 0.0, 1.0, 1.0, 0.0, 1.0, 0.0, 0.0, 1.0, 0.0, 1.0, 1.0, 0.0, 1.0, 0.0, 0.0, 1.0, 0.0, 1.0, 1.0, 0.0, 1.0, 0.0, 0.0, 1.0, 0.0, 1.0, 1.0, 0.0, 1.0, 0.0, 0.0, 1.0, 0.0, 1.0, 1.0, 0.0, 1.0, 0.0, 0.0, 1.0, 0.0, 1.0, 1.0, 0.0, 1.0, 0.0, 0.0, 1.0, 0.0, 1.0, 1.0, 0.0, 1.0, 0.0, 0.0, 1.0, 0.0, 1.0, 1.0, 0.0, 1.0, 0.0, 0.0, 1.0, 0.0, 1.0, 1.0, 0.0, 1.0, 0.0, 0.0, 1.0, 0.0, 1.0, 1.0, 0.0, 1.0, 0.0, 0.0, 1.0, 0.0, 1.0, 1.0, 0.0, 1.0, 0.0, 0.0, 1.0, 0.0, 1.0, 1.0, 0.0, 1.0, 0.0, 0.0, 1.0, 0.0, 1.0, 1.0, 0.0, 1.0])
me_cylinder_001.materials.append(mat_material_002)
me_cylinder_001.materials.append(mat_material_004)
me_cylinder_001.materials.append(mat_material_005)
me_cylinder_001.materials.append(mat_material_003)
me_cylinder_001.materials.append(mat_material_001)
me_cylinder_001.materials.append(mat_material)
me_cylinder_001.use_remesh_preserve_volume = False
me_cylinder_001.use_remesh_preserve_attributes = False
me_cylinder_001.use_mirror_vertex_groups = False
me_cylinder_001.update()

# ---- objects
ob_lamp_004 = bpy.data.objects.new('Lamp.004', light_lamp_004)
ob_lamp_003 = bpy.data.objects.new('Lamp.003', light_lamp_003)
ob_lamp_002 = bpy.data.objects.new('Lamp.002', light_lamp_002)
ob_lamp_001 = bpy.data.objects.new('Lamp.001', light_lamp_001)
ob_watch = bpy.data.objects.new('Watch', me_cylinder_001)
ob_lamp = bpy.data.objects.new('Lamp', light_lamp)
ob_camera = bpy.data.objects.new('Camera', cam_camera)

# ---- transforms, parenting, visibility, modifiers, constraints
ob_lamp_004.location = (-1.104, 4.557, 1.455)
ob_lamp_004.rotation_euler = (0.6503, 0.05522, 1.866)
ob_lamp_004.lock_rotations_4d = False
ob_lamp_004.empty_display_type = 'ARROWS'
ob_lamp_004.color = (0.0, 0.0, 0.0, 0.0)
ob_lamp_004.lineart.crease_threshold = 0.0
ob_lamp_003.location = (9.242, -8.361, 1.82)
ob_lamp_003.rotation_euler = (0.6503, 0.05522, 1.866)
ob_lamp_003.lock_rotations_4d = False
ob_lamp_003.empty_display_type = 'ARROWS'
ob_lamp_003.color = (0.0, 0.0, 0.0, 0.0)
ob_lamp_003.lineart.crease_threshold = 0.0
ob_lamp_002.location = (-7.566, -13.18, 2.9)
ob_lamp_002.rotation_euler = (0.6503, 0.05522, 1.866)
ob_lamp_002.lock_rotations_4d = False
ob_lamp_002.empty_display_type = 'ARROWS'
ob_lamp_002.color = (0.0, 0.0, 0.0, 0.0)
ob_lamp_002.lineart.crease_threshold = 0.0
ob_lamp_001.location = (2.764, 4.569, 0.4584)
ob_lamp_001.rotation_euler = (0.6503, 0.05522, 1.866)
ob_lamp_001.lock_rotations_4d = False
ob_lamp_001.empty_display_type = 'ARROWS'
ob_lamp_001.color = (0.0, 0.0, 0.0, 0.0)
ob_lamp_001.lineart.crease_threshold = 0.0
ob_watch.location = (-0.5201, -2.794, 0.2094)
ob_watch.rotation_euler = (1.571, 3.725e-09, 1.571)
ob_watch.scale = (2.231, 2.231, 0.7115)
ob_watch.lineart.crease_threshold = 0.0
_m = ob_watch.modifiers.new('Subsurf', 'SUBSURF')
_m.uv_smooth = 'PRESERVE_CORNERS'
_m.quality = 2
_m.show_only_control_edges = False
ob_lamp.location = (4.076, 1.005, 5.904)
ob_lamp.rotation_euler = (0.6503, 0.05522, 1.866)
ob_lamp.lock_rotations_4d = False
ob_lamp.empty_display_type = 'ARROWS'
ob_lamp.color = (0.0, 0.0, 0.0, 0.0)
ob_lamp.lineart.crease_threshold = 0.0
ob_camera.location = (7.481, -6.508, 5.344)
ob_camera.rotation_euler = (1.109, 0.01082, 0.8149)
ob_camera.lock_rotations_4d = False
ob_camera.empty_display_type = 'ARROWS'
ob_camera.color = (0.0, 0.0, 0.0, 0.0)
ob_camera.display_type = 'WIRE'
ob_camera.lineart.crease_threshold = 0.0

# ---- collection membership
col_collection_1.objects.link(ob_lamp_004)
col_collection_1.objects.link(ob_lamp_003)
col_collection_1.objects.link(ob_lamp_002)
col_collection_1.objects.link(ob_lamp_001)
col_collection_1.objects.link(ob_watch)
col_collection_1.objects.link(ob_lamp)
col_collection_1.objects.link(ob_camera)

# ---- scene / render settings (as saved in the file)
scene.camera = ob_camera
scene.frame_start = 1; scene.frame_end = 250; scene.frame_set(1)
scene.render.engine = 'BLENDER_EEVEE_NEXT'
scene.render.resolution_percentage = 50
scene.render.dither_intensity = 0.0
scene.cycles.use_denoising = False
scene.cycles.samples = 10
scene.cycles.sampling_pattern = 'TABULATED_SOBOL'
scene.cycles.light_sampling_threshold = 0.0
scene.cycles.use_adaptive_sampling = False
scene.cycles.use_light_tree = False
scene.cycles.blur_glossy = 0.0
scene.cycles.pixel_filter_type = 'GAUSSIAN'
scene.cycles.sample_clamp_indirect = 0.0
scene.view_settings.view_transform = 'Standard'
bpy.context.view_layer.update()

